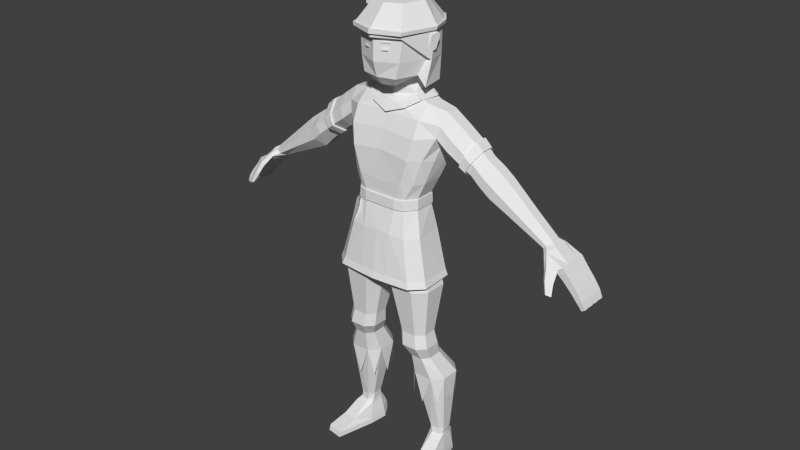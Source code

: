 # Source: Character_6.1.blend  (saved by Blender 2.78.0; exported with 4.5.12 LTS)
import bpy
from mathutils import Matrix  # noqa: F401  (used for matrix-valued properties, if any)

bpy.ops.wm.read_factory_settings(use_empty=True)
scene = bpy.context.scene
scene.name = 'Scene'

# ---- collections
col_collection_1 = bpy.data.collections.new('Collection 1'); scene.collection.children.link(col_collection_1)

# ---- world
world_world = bpy.data.worlds.new('World'); scene.world = world_world
world_world.color = (0.05088, 0.05088, 0.05088)
world_world.use_sun_shadow = False
world_world.sun_shadow_jitter_overblur = 0.0
world_world.cycles.sampling_method = 'NONE'
world_world.cycles.sample_map_resolution = 256

# ---- meshes
me_cubo_008 = bpy.data.meshes.new('Cubo.008')
me_cubo_008.from_pydata([(-0.06928, -0.08748, 0.8056), (-0.08766, -0.1049, 0.7035), (-0.09423, -0.1001, 0.7035), (-0.08529, -0.08736, 0.7733), (-0.06207, -0.1045, 0.7733), (-0.07035, -0.09383, 0.7859), (-0.07269, -0.09211, 0.7859), (-0.06742, -0.1077, 0.7498), (-0.08758, -0.09285, 0.7498), (-0.08977, -0.1034, 0.7035), (-0.06769, -0.08865, 0.8056), (-0.06953, -0.09897, 0.7733), (-0.0711, -0.09328, 0.7859), (-0.0739, -0.1029, 0.7498), (-0.08238, -0.1061, 0.7164), (-0.0927, -0.09851, 0.7164), (-0.08569, -0.1037, 0.7164)], [], [(12, 10, 0, 6), (16, 15, 2, 9), (12, 6, 3, 11), (11, 3, 8, 13), (4, 11, 13, 7), (5, 12, 11, 4), (14, 16, 9, 1), (7, 13, 16, 14), (13, 8, 15, 16)])
_uv = me_cubo_008.uv_layers.new(name='UVMap')
_uv.uv.foreach_set('vector', [0.3736, 0.3379, 0.3736, 0.3379, 0.3736, 0.3379, 0.3736, 0.3379, 0.1953, 0.9301, 0.1953, 0.9301, 0.1953, 0.9301, 0.1953, 0.9301, 0.2294, 0.9239, 0.2294, 0.9239, 0.2294, 0.9239, 0.2294, 0.9239, 0.2294, 0.9239, 0.2294, 0.9239, 0.2294, 0.9239, 0.2294, 0.9239, 0.1798, 0.1643, 0.1798, 0.1643, 0.1798, 0.1643, 0.1798, 0.1643, 0.1984, 0.2573, 0.1984, 0.2573, 0.1984, 0.2573, 0.1984, 0.2573, 0.6077, 0.2914, 0.6077, 0.2914, 0.6077, 0.2914, 0.6077, 0.2914, 0.9766, 0.8929, 0.9766, 0.8929, 0.9766, 0.8929, 0.9766, 0.8929, 0.2294, 0.9239, 0.2294, 0.9239, 0.2294, 0.9239, 0.2294, 0.9239])
me_cubo_008.use_remesh_preserve_volume = False
me_cubo_008.use_remesh_preserve_attributes = False
me_cubo_008.use_mirror_vertex_groups = False
me_cubo_008.update()
me_props = bpy.data.meshes.new('props')
me_props.from_pydata([(-0.1033, -0.01174, 1.376), (-0.1102, -0.00503, 1.52), (-0.1033, -0.0161, 1.376), (-0.1102, 0.007201, 1.52), (-0.1033, 0.007725, 1.412), (-0.1033, -0.03556, 1.412), (-0.1033, -0.0161, 1.393), (-0.1033, -0.01174, 1.393), (-0.1048, -0.03196, 1.449), (-0.1048, 0.005596, 1.449), (-0.1102, -0.001103, 1.52), (-0.1033, -0.0147, 1.376), (-0.1033, -0.02166, 1.412), (-0.1033, -0.0147, 1.393), (-0.1048, -0.0199, 1.449), (-0.1079, -0.01248, 1.5), (-0.1079, 0.006757, 1.5), (-0.1079, -0.006305, 1.5), (-0.1011, -0.03196, 1.449), (-0.0996, -0.03556, 1.412), (-0.0996, -0.0161, 1.393), (-0.0996, -0.0161, 1.376), (-0.1065, -0.001103, 1.52), (-0.1065, 0.007201, 1.52), (-0.0996, -0.01174, 1.393), (-0.0996, -0.01174, 1.376), (-0.0996, -0.0147, 1.376), (-0.1011, 0.005596, 1.449), (-0.0996, 0.007725, 1.412), (-0.0996, -0.02166, 1.412), (-0.0996, -0.0147, 1.393), (-0.1042, -0.01248, 1.5), (-0.1042, 0.006757, 1.5), (-0.1011, -0.0199, 1.449), (-0.1065, -0.00503, 1.52), (-0.1042, -0.006305, 1.5)], [], [(17, 10, 3, 16), (13, 12, 4, 7), (12, 14, 9, 4), (5, 8, 14, 12), (6, 5, 12, 13), (15, 1, 10, 17), (8, 15, 17, 14), (14, 17, 16, 9), (11, 2, 6, 13, 7, 0), (35, 32, 23, 22), (30, 24, 28, 29), (29, 28, 27, 33), (19, 29, 33, 18), (20, 30, 29, 19), (31, 35, 22, 34), (18, 33, 35, 31), (33, 27, 32, 35), (26, 25, 24, 30, 20, 21), (10, 22, 23, 3), (8, 18, 31, 15), (7, 24, 25, 0), (16, 32, 27, 9), (9, 27, 28, 4), (1, 34, 22, 10), (15, 31, 34, 1), (6, 20, 19, 5), (3, 23, 32, 16), (5, 19, 18, 8), (4, 28, 24, 7), (2, 21, 20, 6), (26, 21, 2, 11, 0, 25)])
_uv = me_props.uv_layers.new(name='UVMap')
_uv.uv.foreach_set('vector', [0.1953, 0.9301, 0.1953, 0.9301, 0.1953, 0.9301, 0.1953, 0.9301, 0.2294, 0.9239, 0.2294, 0.9239, 0.2294, 0.9239, 0.2294, 0.9239, 0.2294, 0.9239, 0.2294, 0.9239, 0.2294, 0.9239, 0.2294, 0.9239, 0.1798, 0.1643, 0.1798, 0.1643, 0.1798, 0.1643, 0.1798, 0.1643, 0.1984, 0.2573, 0.1984, 0.2573, 0.1984, 0.2573, 0.1984, 0.2573, 0.6077, 0.2914, 0.6077, 0.2914, 0.6077, 0.2914, 0.6077, 0.2914, 0.9766, 0.8929, 0.9766, 0.8929, 0.9766, 0.8929, 0.9766, 0.8929, 0.2294, 0.9239, 0.2294, 0.9239, 0.2294, 0.9239, 0.2294, 0.9239, 0.3736, 0.3379, 0.3736, 0.3379, 0.3736, 0.3379, 0.3736, 0.3379, 0.3736, 0.3379, 0.3736, 0.3379, 0.1953, 0.9301, 0.1953, 0.9301, 0.1953, 0.9301, 0.1953, 0.9301, 0.2294, 0.9239, 0.2294, 0.9239, 0.2294, 0.9239, 0.2294, 0.9239, 0.2294, 0.9239, 0.2294, 0.9239, 0.2294, 0.9239, 0.2294, 0.9239, 0.1798, 0.1643, 0.1798, 0.1643, 0.1798, 0.1643, 0.1798, 0.1643, 0.1984, 0.2573, 0.1984, 0.2573, 0.1984, 0.2573, 0.1984, 0.2573, 0.6077, 0.2914, 0.6077, 0.2914, 0.6077, 0.2914, 0.6077, 0.2914, 0.9766, 0.8929, 0.9766, 0.8929, 0.9766, 0.8929, 0.9766, 0.8929, 0.2294, 0.9239, 0.2294, 0.9239, 0.2294, 0.9239, 0.2294, 0.9239, 0.3736, 0.3379, 0.3736, 0.3379, 0.3736, 0.3379, 0.3736, 0.3379, 0.3736, 0.3379, 0.3736, 0.3379, 0.1953, 0.9301, 0.1953, 0.9301, 0.1953, 0.9301, 0.1953, 0.9301, 0.9766, 0.8929, 0.9766, 0.8929, 0.9766, 0.8929, 0.9766, 0.8929, 0.3736, 0.3379, 0.3736, 0.3379, 0.3736, 0.3379, 0.3736, 0.3379, 0.2294, 0.9239, 0.2294, 0.9239, 0.2294, 0.9239, 0.2294, 0.9239, 0.2294, 0.9239, 0.2294, 0.9239, 0.2294, 0.9239, 0.2294, 0.9239, 0.6077, 0.2914, 0.6077, 0.2914, 0.6077, 0.2914, 0.6077, 0.2914, 0.6077, 0.2914, 0.6077, 0.2914, 0.6077, 0.2914, 0.6077, 0.2914, 0.1984, 0.2573, 0.1984, 0.2573, 0.1984, 0.2573, 0.1984, 0.2573, 0.1953, 0.9301, 0.1953, 0.9301, 0.1953, 0.9301, 0.1953, 0.9301, 0.1798, 0.1643, 0.1798, 0.1643, 0.1798, 0.1643, 0.1798, 0.1643, 0.2294, 0.9239, 0.2294, 0.9239, 0.2294, 0.9239, 0.2294, 0.9239, 0.3736, 0.3379, 0.3736, 0.3379, 0.3736, 0.3379, 0.3736, 0.3379, 0.3736, 0.3379, 0.3736, 0.3379, 0.3736, 0.3379, 0.3736, 0.3379, 0.3736, 0.3379, 0.3736, 0.3379])
me_props.use_remesh_preserve_volume = False
me_props.use_remesh_preserve_attributes = False
me_props.use_mirror_vertex_groups = False
me_props.update()
me_cubo = bpy.data.meshes.new('Cubo')
me_cubo.from_pydata([(-0.07094, -0.04574, 1.135), (-0.01904, -0.09123, 1.11), (0.0, -0.09678, 1.11), (-0.0503, -0.1057, 1.135), (0.0, -0.118, 1.135), (0.0, -0.1402, 1.261), (0.0, 0.04035, 1.135), (-0.02753, 0.02271, 1.133), (0.0, -0.0674, 1.103), (-0.0243, -0.03911, 1.111), (-0.4603, 0.03755, 0.7713), (-0.4677, 0.03755, 0.7795), (-0.4928, 0.04563, 0.7331), (-0.5136, 0.04563, 0.7525), (-0.5118, 0.04563, 0.713), (-0.531, 0.04563, 0.7295), (-0.537, 0.04563, 0.687), (-0.5545, 0.04563, 0.7004), (-0.5533, 0.04563, 0.6671), (-0.5698, 0.04563, 0.6784), (-0.5674, 0.0438, 0.6506), (-0.5795, 0.0438, 0.6577), (-0.453, 0.0213, 0.7631), (-0.453, -0.01479, 0.7631), (-0.4677, -0.04473, 0.7795), (-0.4751, -0.0188, 0.7876), (-0.4751, 0.0213, 0.7876), (-0.5136, 0.02368, 0.7525), (-0.5118, 0.02532, 0.713), (-0.5118, 0.003368, 0.713), (-0.5118, -0.01859, 0.713), (-0.531, -0.01859, 0.7295), (-0.531, 0.003368, 0.7295), (-0.531, 0.02532, 0.7295), (-0.537, 0.02368, 0.687), (-0.537, 0.001721, 0.687), (-0.537, -0.02024, 0.687), (-0.5545, -0.02024, 0.7004), (-0.5545, 0.001721, 0.7004), (-0.5545, 0.02368, 0.7004), (-0.5533, 0.02368, 0.6671), (-0.5533, 0.001721, 0.6671), (-0.5533, -0.02024, 0.6671), (-0.5698, -0.02024, 0.6784), (-0.5698, 0.001721, 0.6784), (-0.5698, 0.02368, 0.6784), (-0.5674, 0.02228, 0.6506), (-0.5674, -0.0004088, 0.6506), (-0.5674, -0.02094, 0.6506), (-0.5795, -0.02094, 0.6577), (-0.5795, -0.0004088, 0.6577), (-0.5795, 0.02228, 0.6577), (-0.5545, 0.02697, 0.7004), (-0.5698, 0.02697, 0.6784), (-0.5795, 0.0284, 0.6577), (-0.4928, 0.02697, 0.7331), (-0.537, 0.02697, 0.687), (-0.5533, 0.02697, 0.6671), (-0.5674, 0.0284, 0.6506), (-0.4928, 0.005014, 0.7331), (-0.537, 0.005014, 0.687), (-0.5545, 0.005014, 0.7004), (-0.5533, 0.005014, 0.6671), (-0.5698, 0.005014, 0.6784), (-0.5674, 0.006885, 0.6506), (-0.5795, 0.006885, 0.6577), (-0.4928, -0.01694, 0.7331), (-0.5136, -0.01694, 0.7525), (-0.537, -0.01694, 0.687), (-0.5545, -0.01694, 0.7004), (-0.5533, -0.01694, 0.6671), (-0.5698, -0.01694, 0.6784), (-0.5674, -0.01581, 0.6506), (-0.5795, -0.01581, 0.6577), (-0.5154, -0.0389, 0.7161), (-0.5407, -0.0389, 0.6898), (-0.5578, -0.0389, 0.6702), (-0.5699, -0.03634, 0.652), (-0.531, -0.0389, 0.7295), (-0.5545, -0.0389, 0.7004), (-0.5698, -0.0389, 0.6784), (-0.5795, -0.03634, 0.6577), (-0.5136, -0.043, 0.7525), (-0.4603, -0.04473, 0.7713), (-0.4941, -0.04439, 0.7403), (-0.4771, -0.06585, 0.7438), (-0.4854, -0.07846, 0.7211), (-0.5033, -0.06769, 0.7139), (-0.4981, -0.09072, 0.6945), (-0.5107, -0.08321, 0.6895), (-0.507, -0.05158, 0.7487), (-0.4837, -0.06853, 0.7547), (-0.5096, -0.0738, 0.7203), (-0.4916, -0.08457, 0.7275), (-0.5143, -0.08677, 0.6933), (-0.5018, -0.09428, 0.6983), (-0.4627, -0.01143, 0.7943), (-0.4627, 0.01397, 0.7943), (-0.4405, 0.01397, 0.7698), (-0.4405, -0.01143, 0.7698), (-0.3256, 0.01636, 0.9152), (-0.3256, -0.01292, 0.9152), (-0.2769, -0.01292, 0.8448), (-0.2769, 0.01636, 0.8448), (-0.1481, 0.009902, 1.054), (-0.1489, -0.02616, 1.054), (-0.4553, 0.03052, 0.7861), (-0.4479, 0.03052, 0.778), (-0.4553, -0.02785, 0.7861), (-0.4479, -0.02785, 0.778), (-0.3094, 0.04563, 0.8917), (-0.2932, 0.04563, 0.8683), (-0.3094, -0.04219, 0.8917), (-0.2932, -0.04219, 0.8683), (-0.2245, 0.01374, 0.8944), (-0.2245, -0.01553, 0.8944), (-0.269, -0.01553, 0.9554), (-0.269, 0.01374, 0.9554), (-0.2542, 0.04302, 0.9351), (-0.2394, 0.04302, 0.9147), (-0.2394, -0.04481, 0.9147), (-0.2542, -0.04481, 0.9351), (-0.2518, -0.01458, 0.8702), (-0.2518, 0.01718, 0.8702), (-0.2967, 0.01718, 0.9361), (-0.2967, -0.01458, 0.9361), (-0.2668, 0.04894, 0.8921), (-0.2817, 0.04894, 0.9141), (-0.2817, -0.04634, 0.9141), (-0.2668, -0.04634, 0.8921), (-0.172, 0.04298, 1.002), (-0.1928, -0.02238, 1.021), (-0.1678, 0.04798, 0.9623), (-0.1914, 0.01246, 1.022), (-0.175, -0.02516, 0.9328), (-0.1745, -0.05704, 0.9621), (-0.1701, 0.01925, 0.9423), (-0.1835, -0.05314, 0.9922), (-0.1033, 0.00859, 1.066), (-0.09976, -0.03812, 1.066), (-0.1285, 0.0377, 1.036), (-0.05351, 0.02909, 1.078), (0.0, 0.03283, 1.078), (-0.05422, -0.02944, 1.079), (0.0, -0.05079, 1.074), (-0.1566, -0.04058, 0.06262), (-0.1224, -0.04583, 0.06262), (-0.1482, 0.01349, 0.06262), (-0.1546, -0.02243, 0.06262), (-0.1122, 0.02642, 0.06262), (-0.1401, 0.03161, 0.06262), (-0.1051, 0.01003, 0.06262), (-0.1083, -0.02954, 0.06262), (-0.1744, -0.1404, 0.01799), (-0.1285, -0.1487, 0.01581), (-0.1558, 0.02109, 0.01491), (-0.1647, -0.02861, 0.01491), (-0.106, 0.03855, 0.01491), (-0.1401, 0.03912, 0.01491), (-0.09412, 0.01162, 0.01491), (-0.1006, -0.03845, 0.01491), (-0.1567, 0.02281, 0.0), (-0.09941, -0.03892, 0.0), (-0.141, 0.03781, 0.0), (-0.1759, -0.1458, 0.0), (-0.1659, -0.02872, 0.0), (-0.1058, 0.03637, 0.0), (-0.09273, 0.013, 0.0), (-0.1283, -0.1531, 0.0), (-0.1396, 0.03831, 0.03406), (-0.1533, 0.01908, 0.03406), (-0.103, -0.03517, 0.03406), (-0.123, -0.09072, 0.03406), (-0.1076, 0.03756, 0.03406), (-0.1652, -0.08423, 0.03406), (-0.1614, -0.0262, 0.03406), (-0.09709, 0.01046, 0.03406), (0.0, -0.07676, 0.6197), (0.0, -0.006583, 0.6197), (-0.1107, -0.1182, 0.5642), (-0.1077, -0.09729, 0.4227), (-0.115, -0.1024, 0.3825), (-0.1171, -0.08017, 0.3432), (-0.1415, -0.06825, 0.2795), (-0.1438, -0.02909, 0.09298), (-0.1456, -0.02799, 0.07198), (0.0, 0.01367, 0.6334), (-0.0442, -0.1182, 0.5642), (-0.06539, -0.09729, 0.4227), (-0.07046, -0.1024, 0.3825), (-0.08466, -0.08017, 0.3432), (-0.08744, -0.06825, 0.2795), (-0.1189, -0.03268, 0.09298), (-0.1213, -0.03268, 0.07198), (-0.03752, -0.1113, 0.642), (-0.1439, -0.02189, 0.5642), (-0.1289, -0.039, 0.4227), (-0.1373, -0.03456, 0.3825), (-0.1333, -0.01998, 0.3432), (-0.1685, 0.01293, 0.2795), (-0.1521, 0.01018, 0.09298), (-0.1486, 0.01018, 0.07198), (-0.1439, -0.08611, 0.5642), (-0.1289, -0.07786, 0.4227), (-0.1373, -0.07977, 0.3825), (-0.1333, -0.06011, 0.3432), (-0.1685, -0.04119, 0.2795), (-0.1521, -0.0184, 0.09298), (-0.1514, -0.02043, 0.07198), (-0.1307, 0.01997, 0.9231), (-0.0442, 0.01022, 0.5642), (-0.1018, 0.01022, 0.5642), (-0.06539, -0.01957, 0.4227), (-0.1077, -0.01957, 0.4227), (-0.07046, -0.01196, 0.3825), (-0.115, -0.01196, 0.3825), (-0.08466, 8.514e-05, 0.3432), (-0.1171, 8.514e-05, 0.3432), (-0.08744, 0.03999, 0.2795), (-0.1415, 0.03999, 0.2795), (-0.1189, 0.02446, 0.09298), (-0.141, 0.02446, 0.09298), (-0.1157, 0.02185, 0.07198), (-0.1422, 0.02014, 0.07198), (-0.06347, 0.009163, 0.6445), (0.0, -0.1113, 0.642), (-0.01097, -0.02189, 0.5642), (-0.04422, -0.039, 0.4227), (-0.04818, -0.03456, 0.3825), (-0.06844, -0.01998, 0.3432), (-0.06041, 0.01293, 0.2795), (-0.1078, 0.01018, 0.09298), (-0.1078, 0.01018, 0.07198), (-0.01297, -0.006583, 0.6229), (-0.01097, -0.08611, 0.5642), (-0.04422, -0.07786, 0.4227), (-0.04818, -0.07977, 0.3825), (-0.06844, -0.06011, 0.3432), (-0.06041, -0.04119, 0.2795), (-0.1078, -0.0184, 0.09298), (-0.1078, -0.022, 0.07198), (-0.01297, -0.07676, 0.6229), (0.0, -0.126, 0.7218), (0.0, 0.05316, 0.7178), (-0.03153, 0.04884, 0.7164), (-0.04113, -0.1251, 0.7179), (0.0, -0.1086, 0.8538), (0.0, 0.02638, 0.8598), (0.0, -0.09377, 0.9922), (0.0, 0.05342, 0.9865), (0.0, -0.1054, 0.9404), (0.0, 0.04768, 0.9231), (0.0, -0.1071, 0.8143), (0.0, 0.01723, 0.8142), (-0.1108, -0.002777, 0.8598), (-0.02259, 0.01476, 0.6305), (-0.1053, -0.002727, 0.7145), (-0.0909, -0.0128, 0.8132), (-0.1144, -0.08701, 0.7139), (-0.1108, -0.06326, 0.8598), (-0.1276, -0.04638, 0.9231), (-0.09264, -0.07014, 0.8139), (-0.06674, -0.1089, 0.8618), (-0.09819, -0.09766, 0.9865), (-0.08673, -0.1091, 0.9315), (-0.04772, -0.1071, 0.8143), (-0.05541, 0.02638, 0.8598), (-0.07848, 0.05342, 0.9865), (-0.06929, 0.04768, 0.9231), (-0.03417, 0.01741, 0.8124), (0.0, -0.07622, 1.037), (-0.09778, -0.0785, 1.032), (-0.06827, 0.03217, 0.7157), (-0.09211, 0.02638, 0.8598), (-0.105, 0.04545, 0.9231), (-0.1304, 0.04483, 0.9898), (-0.06889, 0.0074, 0.8122), (-0.1449, -0.0522, 1.022), (-0.08156, 0.04121, 1.046), (0.0, 0.04187, 1.047), (-0.05903, 0.003958, 1.077), (0.0, 0.02645, 1.133), (-0.01904, -0.0674, 1.103), (0.0, -0.05063, 1.107), (-0.0321, 0.008072, 1.125), (-0.1076, -0.01014, 0.6581), (-0.09209, -0.112, 0.6542), (-0.1149, -0.07977, 0.6581), (-0.0846, -0.118, 0.7144), (-0.1134, -0.08121, 0.9273), (-0.07072, -0.09911, 0.814), (-0.09447, -0.09086, 0.8598), (-0.4938, -0.05153, 0.7394), (-0.139, 0.01968, 0.9634), (-0.14, -0.05778, 0.9895), (-0.1362, -0.02785, 0.961), (-0.05498, 0.07653, 1.261), (-0.0842, 0.0366, 1.261), (-0.05414, 0.008747, 1.135), (-0.03634, 0.0253, 1.135), (-0.07214, -0.1117, 1.26), (-0.04532, -0.07204, 1.315), (-0.105, -0.01494, 1.26), (-0.06545, -0.01282, 1.315), (-0.1695, -0.08513, 0.01491), (-0.1709, -0.08726, 0.0), (-0.1744, -0.1416, 0.01581), (-0.1285, -0.1472, 0.01799), (-0.1145, -0.09357, 0.01491), (-0.1139, -0.09602, 0.0), (-0.08489, -0.02868, 1.177), (-0.05994, -0.1035, 1.177), (0.0, -0.1298, 1.177), (-0.2528, -0.01768, 0.9712), (-0.2345, -0.01809, 0.9875), (-0.2156, 0.01571, 0.9044), (-0.2035, 0.01859, 0.9189), (-0.2523, 0.01345, 0.9718), (-0.2336, 0.0149, 0.9886), (-0.2269, -0.04876, 0.9245), (-0.2125, -0.05096, 0.9348), (-0.2247, 0.0448, 0.9246), (-0.2058, 0.04506, 0.9363), (-0.2398, -0.04745, 0.9481), (-0.2234, -0.04835, 0.9617), (-0.2172, -0.01861, 0.9012), (-0.2014, -0.01905, 0.9141), (-0.236, 0.04314, 0.9515), (-0.2157, 0.045, 0.9684), (-0.2569, -0.01968, 0.9745), (-0.2353, -0.02038, 0.9936), (-0.2148, 0.0181, 0.8989), (-0.2003, 0.02123, 0.9154), (-0.2564, 0.01554, 0.9751), (-0.2342, 0.01694, 0.9949), (-0.2276, -0.05484, 0.9217), (-0.2103, -0.05757, 0.9341), (-0.2251, 0.05102, 0.9218), (-0.2031, 0.05149, 0.9355), (-0.2422, -0.05336, 0.9484), (-0.2227, -0.05463, 0.9644), (-0.2134, -0.02108, 0.8979), (-0.1986, -0.02159, 0.9099), (-0.2379, 0.04914, 0.9522), (-0.214, 0.051, 0.972), (0.0, -0.05437, 1.071), (-0.04154, -0.1134, 1.225), (-0.04154, -0.1134, 1.229), (-0.03749, -0.1053, 1.225), (-0.03749, -0.1053, 1.229), (-0.01567, -0.1237, 1.225), (-0.01567, -0.1237, 1.229), (-0.01437, -0.1154, 1.225), (-0.01437, -0.1154, 1.229), (-0.03567, -0.1179, 1.207), (-0.03567, -0.1179, 1.211), (-0.03498, -0.1141, 1.207), (-0.03498, -0.1141, 1.211), (-0.01997, -0.1244, 1.207), (-0.01997, -0.1244, 1.211), (-0.02079, -0.1206, 1.207), (-0.02079, -0.1206, 1.211), (-0.377, 0.01546, 0.8698), (-0.351, 0.01592, 0.8928), (-0.3383, -0.01236, 0.8167), (-0.3072, -0.01264, 0.8309), (-0.3383, 0.01546, 0.8167), (-0.3072, 0.01592, 0.8309), (-0.3364, 0.04284, 0.8722), (-0.3641, 0.03996, 0.8521), (-0.3218, 0.04284, 0.8516), (-0.3512, 0.03996, 0.8344), (-0.3218, -0.03954, 0.8516), (-0.3512, -0.03681, 0.8344), (-0.3364, -0.03954, 0.8722), (-0.3641, -0.03681, 0.8521), (-0.351, -0.01264, 0.8928), (-0.377, -0.01236, 0.8698), (0.0, -0.1082, 0.7872), (0.0, 0.01939, 0.7868), (-0.09181, -0.01215, 0.7857), (-0.09398, -0.07107, 0.7864), (-0.04741, -0.1081, 0.7869), (-0.03408, 0.0193, 0.7851), (-0.06892, 0.008908, 0.7848), (-0.0716, -0.1002, 0.7865), (-0.04774, -0.1114, 0.8145), (0.0, -0.1114, 0.8145), (-0.03326, 0.02162, 0.8126), (0.0, 0.02144, 0.8144), (0.0, -0.1126, 0.787), (-0.09574, -0.07192, 0.8142), (-0.09388, -0.01065, 0.8134), (-0.09485, -0.009959, 0.7855), (-0.07231, -0.1029, 0.8142), (-0.09717, -0.07291, 0.7862), (-0.0474, -0.1125, 0.7868), (-0.03316, 0.02365, 0.7848), (-0.07036, 0.01093, 0.8123), (0.0, 0.02374, 0.7866), (-0.07039, 0.01254, 0.7845), (-0.07325, -0.104, 0.7862), (-0.08398, -0.03858, 1.207), (-0.0846, -0.03382, 1.241), (-0.1008, -0.03136, 1.239), (-0.09657, -0.03612, 1.207), (-0.09342, -0.008103, 1.238), (-0.09167, -0.01418, 1.245), (-0.1066, -0.01162, 1.243), (-0.1076, -0.005725, 1.236), (-0.08768, -0.02659, 1.198), (-0.08979, -0.01907, 1.202), (-0.1034, -0.01655, 1.202), (-0.1009, -0.02419, 1.198), (-0.1145, -0.06902, 0.1948), (-0.07335, -0.0553, 0.1948), (-0.1693, -0.01413, 0.1948), (-0.1556, 0.02704, 0.1948), (-0.07335, 0.02704, 0.1948), (-0.1145, 0.04076, 0.1948), (-0.05964, -0.01413, 0.1948), (-0.1556, -0.0553, 0.1948), (-0.07823, 0.03257, 1.251), (0.0, -0.1284, 1.251), (0.0, 0.07672, 1.251), (-0.06662, -0.09925, 1.251), (-0.05202, 0.06764, 1.251), (-0.09455, -0.01687, 1.251), (-0.07597, -0.1161, 1.259), (0.0, -0.1468, 1.263), (-0.1073, -0.01609, 1.259), (-0.05468, 0.08402, 1.259), (-0.08718, 0.0431, 1.259), (-0.08562, 0.04329, 1.25), (0.0, 0.0947, 1.262), (0.0, -0.1471, 1.25), (0.0, 0.09385, 1.25), (-0.07478, -0.1169, 1.25), (-0.05354, 0.08273, 1.25), (-0.1056, -0.01819, 1.25), (-0.09429, 0.007944, 1.074), (-0.07984, -0.04718, 1.071), (-0.05422, 0.03162, 1.084), (0.0, 0.03568, 1.084), (-0.05499, -0.03183, 1.084), (-0.06992, 0.03841, 1.065), (0.0, 0.0419, 1.062), (-0.06019, 0.004377, 1.083), (0.0, -0.06782, 1.066), (-0.05121, -0.07468, 1.053), (0.0, -0.08679, 1.036), (-0.03992, -0.0575, 1.068), (0.0, -0.08991, 1.314), (0.0, 0.05372, 1.308), (0.0, -0.02024, 1.322), (0.0, 0.01575, 1.315), (-0.05464, 0.01676, 1.31), (-0.03262, 0.04806, 1.306), (-0.05202, 0.06764, 1.251), (-0.09455, -0.01687, 1.251), (-0.07823, 0.03257, 1.251), (0.0, 0.07672, 1.251), (-0.1004, -0.01733, 1.252), (-0.09997, -0.02857, 1.175), (-0.08072, 0.02867, 1.108), (-0.04941, 0.05721, 1.109), (-0.09396, -0.04504, 1.108), (0.0, 0.07329, 1.108), (-0.08044, 0.03478, 1.175), (-0.08175, 0.03375, 1.252), (0.0, 0.08641, 1.175), (-0.04527, 0.07238, 1.175), (0.0, 0.08547, 1.262), (-0.0707, -0.1081, 1.251), (0.0, -0.1409, 1.251), (0.0, -0.1284, 1.241), (-0.06662, -0.09925, 1.241), (-0.0707, -0.1081, 1.24), (0.0, -0.1409, 1.24), (0.0, -0.146, 0.5836), (0.0, 0.05267, 0.5836), (-0.02296, 0.05011, 0.5836), (-0.03846, -0.1434, 0.5836), (-0.1441, -0.004158, 0.5836), (-0.1482, -0.101, 0.5836), (-0.07903, 0.03595, 0.5836), (-0.1128, -0.1366, 0.5836), (-0.03916, -0.1384, 0.6021), (0.0, -0.1407, 0.6025), (-0.1079, -0.1317, 0.6017), (-0.1417, -0.09773, 0.6017), (-0.02475, 0.04728, 0.6019), (-0.07706, 0.03327, 0.6018), (-0.1372, -0.005087, 0.6017), (0.0, 0.04995, 0.6021)], [(423, 475)], [(1, 282, 8, 2), (4, 3, 1, 2), (7, 284, 298, 299), (21, 20, 58, 54), (38, 35, 41, 44), (32, 29, 35, 38), (10, 22, 55, 12), (15, 14, 16, 17), (19, 18, 20, 21), (52, 17, 19, 53), (65, 51, 46, 64), (66, 84, 74, 30), (36, 75, 76, 42), (71, 44, 50, 73), (63, 45, 51, 65), (13, 11, 10, 12), (73, 50, 47, 72), (69, 38, 44, 71), (61, 39, 45, 63), (53, 19, 21, 54), (16, 56, 57, 18), (29, 30, 68, 35), (34, 60, 62, 40), (35, 68, 70, 41), (23, 83, 84, 66), (62, 63, 65, 64), (63, 62, 60, 61), (28, 33, 52, 56), (14, 28, 56, 16), (48, 49, 43, 42), (78, 31, 37, 79), (90, 92, 93, 91), (92, 94, 95, 93), (89, 87, 86, 88), (108, 96, 25, 24), (85, 86, 87, 292), (59, 66, 30, 29), (88, 95, 94, 89), (91, 93, 86, 85), (79, 75, 74, 78), (80, 76, 75, 79), (81, 49, 48, 77), (70, 71, 73, 72), (71, 70, 68, 69), (47, 50, 44, 41), (46, 51, 45, 40), (40, 45, 39, 34), (34, 39, 33, 28), (32, 33, 39, 61), (56, 52, 53, 57), (57, 53, 54, 58), (17, 16, 18, 19), (40, 62, 64, 46), (41, 70, 72, 47), (18, 57, 58, 20), (31, 32, 38, 69), (13, 12, 14, 15), (11, 13, 27, 26), (82, 90, 91, 24), (77, 76, 80, 81), (24, 25, 67, 82), (69, 68, 30, 31), (78, 74, 84, 82), (80, 43, 49, 81), (79, 37, 43, 80), (98, 99, 23, 22), (368, 110, 111, 370), (367, 103, 102, 365), (365, 102, 113, 372), (99, 364, 373, 109), (130, 140, 275, 132), (134, 295, 294, 135), (131, 105, 104, 133), (117, 124, 125, 116), (116, 125, 128, 121), (115, 122, 123, 114), (119, 126, 127, 118), (118, 127, 124, 117), (121, 128, 129, 120), (277, 105, 131, 137), (363, 100, 110, 368), (376, 374, 112, 101), (372, 113, 112, 374), (321, 315, 114, 119), (114, 123, 126, 119), (135, 294, 277, 137), (136, 293, 295, 134), (327, 118, 117, 317), (323, 313, 116, 121), (113, 129, 128, 112), (103, 123, 122, 102), (120, 129, 122, 115), (110, 127, 126, 111), (101, 125, 124, 100), (326, 134, 135, 320), (328, 130, 132, 322), (96, 97, 26, 25), (107, 98, 22, 10), (67, 27, 33, 32, 31), (25, 26, 27, 67), (61, 60, 29, 32), (97, 106, 11, 26), (42, 76, 77, 48), (106, 107, 10, 11), (12, 55, 28, 14), (109, 108, 24, 83), (99, 109, 83, 23), (90, 82, 84, 292), (84, 83, 85, 292), (100, 124, 127, 110), (102, 122, 129, 113), (111, 126, 123, 103), (112, 128, 125, 101), (320, 135, 137, 324), (147, 201, 223, 150), (169, 158, 155, 170), (172, 307, 154, 308), (150, 223, 222, 149), (181, 182, 190, 189), (155, 161, 165, 156), (176, 171, 160, 159), (176, 159, 157, 173), (200, 201, 208, 207), (157, 159, 167, 166), (304, 156, 165, 305), (203, 204, 181, 180), (161, 163, 166, 167), (159, 160, 162, 167), (175, 170, 155, 156), (239, 231, 230, 238), (155, 158, 163, 161), (308, 154, 168, 309), (152, 171, 176, 151), (162, 165, 161, 167), (151, 176, 173, 149), (152, 146, 172, 171), (150, 169, 170, 147), (220, 221, 219, 218), (239, 240, 232, 231), (198, 199, 206, 205), (237, 238, 230, 229), (197, 198, 205, 204), (237, 229, 228, 236), (195, 196, 203, 202), (234, 235, 227, 226), (211, 195, 285, 224), (241, 234, 226, 233), (215, 214, 216, 217), (196, 197, 204, 203), (215, 197, 196, 213), (188, 189, 236, 235), (183, 184, 192, 191), (239, 238, 191, 192), (221, 223, 201, 200), (208, 185, 184, 207), (220, 218, 230, 231), (306, 164, 168, 154), (307, 172, 174, 153), (145, 146, 193, 185), (266, 273, 274, 268), (180, 188, 187, 179), (172, 146, 145, 174), (191, 190, 182, 183), (199, 200, 207, 206), (204, 205, 182, 181), (148, 208, 201, 147), (188, 235, 234, 187), (237, 236, 189, 190), (214, 228, 229, 216), (191, 238, 237, 190), (206, 207, 184, 183), (215, 213, 212, 214), (211, 213, 196, 195), (202, 203, 180, 179), (206, 183, 182, 205), (145, 185, 208, 148), (189, 188, 180, 181), (227, 235, 236, 228), (217, 219, 199, 198), (214, 212, 227, 228), (184, 185, 193, 192), (209, 254, 259, 260), (213, 211, 210, 212), (240, 152, 151, 232), (219, 217, 216, 218), (259, 254, 257, 261), (193, 240, 239, 192), (223, 221, 220, 222), (152, 240, 193, 146), (222, 220, 231, 232), (218, 216, 229, 230), (212, 210, 226, 227), (287, 285, 195, 202), (381, 385, 401, 395), (149, 222, 232, 151), (255, 244, 243, 186), (256, 285, 287, 258), (268, 274, 275, 267), (255, 210, 211, 224), (252, 265, 386, 387), (241, 233, 178, 177), (289, 260, 259, 291), (385, 382, 396, 401), (266, 247, 253, 269), (276, 269, 388, 398), (257, 254, 273, 276), (194, 225, 242, 245), (194, 245, 288, 286), (262, 291, 290, 265), (224, 272, 244, 255), (381, 258, 288, 385), (287, 286, 288, 258), (247, 266, 268, 251), (251, 268, 267, 249), (290, 291, 259, 261), (274, 273, 254, 209), (276, 273, 266, 269), (267, 275, 140, 278), (316, 136, 134, 326), (314, 131, 133, 318), (140, 130, 133, 104), (275, 293, 136, 132), (194, 241, 177, 225), (187, 234, 241, 194), (385, 288, 245, 382), (384, 380, 393, 400), (179, 286, 287, 202), (187, 194, 286, 179), (233, 255, 186, 178), (169, 150, 149, 173), (173, 157, 158, 169), (158, 157, 166, 163), (224, 285, 256, 272), (85, 83, 24, 91), (86, 93, 95, 88), (87, 92, 90, 292), (89, 94, 92, 87), (36, 37, 31, 30), (42, 43, 37, 36), (30, 74, 75, 36), (22, 23, 66, 59, 55), (28, 29, 60, 34), (33, 15, 17, 52), (13, 15, 33, 27), (55, 59, 29, 28), (67, 31, 78, 82), (282, 9, 283, 8), (7, 299, 6, 281), (147, 170, 175, 148), (289, 294, 295, 260), (260, 295, 293, 209), (274, 209, 293, 275), (139, 143, 280, 138), (215, 217, 198, 197), (367, 370, 111, 103), (0, 298, 284, 9), (282, 0, 9), (422, 426, 458, 460), (427, 422, 460, 459), (200, 199, 219, 221), (426, 424, 461, 458), (456, 297, 302, 303), (226, 210, 255, 233), (301, 303, 302, 300), (174, 304, 306, 153), (148, 175, 174, 145), (175, 156, 304, 174), (307, 153, 306, 154), (160, 171, 172, 308), (160, 308, 309, 162), (298, 0, 466, 464), (422, 427, 439, 433), (310, 459, 462, 463), (116, 313, 317, 117), (323, 319, 335, 339), (114, 315, 325, 115), (313, 323, 339, 329), (120, 319, 323, 121), (316, 326, 342, 332), (118, 327, 321, 119), (324, 314, 330, 340), (115, 325, 319, 120), (325, 315, 331, 341), (137, 131, 314, 324), (326, 320, 336, 342), (130, 328, 318, 133), (314, 318, 334, 330), (132, 136, 316, 322), (319, 325, 341, 335), (329, 330, 334, 333), (331, 332, 342, 341), (335, 336, 340, 339), (343, 344, 338, 337), (341, 342, 336, 335), (340, 330, 329, 339), (344, 343, 333, 334), (338, 332, 331, 337), (318, 328, 344, 334), (320, 324, 340, 336), (327, 317, 333, 343), (321, 327, 343, 337), (322, 316, 332, 338), (328, 322, 338, 344), (317, 313, 329, 333), (315, 321, 337, 331), (271, 270, 345, 139), (138, 280, 141, 278), (249, 267, 278, 279), (141, 7, 281, 142), (104, 138, 278, 140), (104, 105, 139, 138), (271, 277, 294, 263), (252, 246, 262, 265), (262, 246, 250, 264), (347, 349, 348, 346), (349, 353, 352, 348), (353, 351, 350, 352), (351, 347, 346, 350), (346, 348, 352, 350), (351, 353, 349, 347), (355, 357, 356, 354), (357, 361, 360, 356), (361, 359, 358, 360), (359, 355, 354, 358), (354, 356, 360, 358), (359, 361, 357, 355), (3, 0, 282, 1), (302, 297, 432, 430), (109, 373, 375, 108), (96, 108, 375, 377), (97, 362, 369, 106), (96, 377, 362, 97), (98, 366, 364, 99), (106, 369, 371, 107), (101, 100, 363, 376), (376, 363, 362, 377), (366, 371, 370, 367), (373, 372, 374, 375), (377, 375, 374, 376), (362, 363, 368, 369), (364, 365, 372, 373), (366, 367, 365, 364), (369, 368, 370, 371), (277, 271, 139, 105), (256, 380, 384, 272), (257, 276, 398, 392), (265, 290, 394, 386), (242, 378, 382, 245), (244, 383, 379, 243), (258, 381, 380, 256), (244, 272, 384, 383), (397, 400, 398, 388), (395, 391, 392, 393), (397, 388, 389, 399), (390, 387, 386, 396), (393, 392, 398, 400), (394, 401, 396, 386), (391, 395, 401, 394), (269, 253, 389, 388), (290, 261, 391, 394), (382, 378, 390, 396), (379, 383, 397, 399), (380, 381, 395, 393), (261, 257, 392, 391), (383, 384, 400, 397), (406, 411, 412, 409), (408, 409, 412, 413, 405, 404), (402, 403, 404, 405), (403, 407, 408, 404), (406, 409, 408, 407), (403, 402, 410, 411, 406, 407), (412, 411, 410, 413), (410, 402, 405, 413), (183, 206, 421), (218, 230, 418), (219, 218, 419), (199, 416, 206), (230, 238, 420), (219, 417, 199), (191, 183, 414), (238, 191, 415), (263, 294, 289, 264), (264, 289, 291, 262), (284, 280, 143, 9), (345, 144, 143, 139), (371, 366, 98, 107), (284, 7, 141, 280), (278, 141, 142, 279), (283, 9, 143, 144), (5, 300, 428, 429), (300, 302, 430, 428), (435, 437, 473, 474), (433, 432, 431, 438), (439, 437, 428, 430), (434, 436, 438, 431), (428, 437, 435, 429), (432, 433, 439, 430), (427, 425, 437, 439), (426, 422, 433, 438), (424, 426, 438, 436), (297, 296, 431, 432), (468, 469, 296, 471), (263, 248, 270, 271), (264, 250, 248, 263), (441, 444, 447, 440), (440, 447, 442, 445), (445, 442, 443, 446), (311, 3, 4, 312), (299, 298, 464, 465), (441, 449, 451, 444), (448, 451, 449, 450), (300, 5, 452, 301), (455, 456, 303, 454), (297, 456, 457, 296), (453, 457, 456, 455), (3, 311, 310, 0), (0, 310, 463, 466), (459, 460, 469, 462), (460, 458, 296, 469), (301, 452, 454, 303), (310, 311, 476, 459), (470, 467, 465, 471), (464, 468, 471, 465), (468, 464, 466, 463), (469, 468, 463, 462), (476, 311, 312, 423), (6, 299, 465, 467), (477, 476, 475, 478), (474, 473, 477, 478), (462, 463, 477), (477, 473, 462), (310, 476, 477, 463), (425, 427, 459, 476), (296, 472, 434, 431), (472, 296, 457, 453), (472, 470, 471, 296), (458, 461, 472, 296), (488, 487, 482, 479), (490, 484, 486, 489), (492, 491, 481, 485), (490, 493, 483, 484), (491, 494, 480, 481), (487, 489, 486, 482), (493, 492, 485, 483), (256, 272, 492, 493), (245, 288, 489, 487), (244, 243, 494, 491), (258, 256, 493, 490), (272, 244, 491, 492), (258, 490, 489, 288), (242, 245, 487, 488), (309, 168, 164, 305), (162, 309, 305, 165), (306, 304, 305, 164)])
_uv = me_cubo.uv_layers.new(name='UVMap')
_uv.uv.foreach_set('vector', [0.668, 0.4922, 0.668, 0.4922, 0.668, 0.4922, 0.668, 0.4922, 0.668, 0.4922, 0.668, 0.4922, 0.668, 0.4922, 0.668, 0.4922, 0.668, 0.4922, 0.668, 0.4922, 0.668, 0.4922, 0.668, 0.4922, 0.668, 0.4922, 0.668, 0.4922, 0.668, 0.4922, 0.668, 0.4922, 0.668, 0.4922, 0.668, 0.4922, 0.668, 0.4922, 0.668, 0.4922, 0.668, 0.4922, 0.668, 0.4922, 0.668, 0.4922, 0.668, 0.4922, 0.668, 0.4922, 0.668, 0.4922, 0.668, 0.4922, 0.668, 0.4922, 0.668, 0.4922, 0.668, 0.4922, 0.668, 0.4922, 0.668, 0.4922, 0.668, 0.4922, 0.668, 0.4922, 0.668, 0.4922, 0.668, 0.4922, 0.668, 0.4922, 0.668, 0.4922, 0.668, 0.4922, 0.668, 0.4922, 0.668, 0.4922, 0.668, 0.4922, 0.668, 0.4922, 0.668, 0.4922, 0.668, 0.4922, 0.668, 0.4922, 0.668, 0.4922, 0.668, 0.4922, 0.668, 0.4922, 0.668, 0.4922, 0.668, 0.4922, 0.668, 0.4922, 0.668, 0.4922, 0.668, 0.4922, 0.668, 0.4922, 0.668, 0.4922, 0.668, 0.4922, 0.668, 0.4922, 0.668, 0.4922, 0.668, 0.4922, 0.668, 0.4922, 0.668, 0.4922, 0.668, 0.4922, 0.668, 0.4922, 0.668, 0.4922, 0.668, 0.4922, 0.668, 0.4922, 0.668, 0.4922, 0.668, 0.4922, 0.668, 0.4922, 0.668, 0.4922, 0.668, 0.4922, 0.668, 0.4922, 0.668, 0.4922, 0.668, 0.4922, 0.668, 0.4922, 0.668, 0.4922, 0.668, 0.4922, 0.668, 0.4922, 0.668, 0.4922, 0.668, 0.4922, 0.668, 0.4922, 0.668, 0.4922, 0.668, 0.4922, 0.668, 0.4922, 0.668, 0.4922, 0.668, 0.4922, 0.668, 0.4922, 0.668, 0.4922, 0.668, 0.4922, 0.668, 0.4922, 0.668, 0.4922, 0.668, 0.4922, 0.668, 0.4922, 0.668, 0.4922, 0.668, 0.4922, 0.668, 0.4922, 0.668, 0.4922, 0.668, 0.4922, 0.668, 0.4922, 0.668, 0.4922, 0.668, 0.4922, 0.668, 0.4922, 0.668, 0.4922, 0.668, 0.4922, 0.668, 0.4922, 0.668, 0.4922, 0.668, 0.4922, 0.668, 0.4922, 0.668, 0.4922, 0.668, 0.4922, 0.668, 0.4922, 0.668, 0.4922, 0.668, 0.4922, 0.668, 0.4922, 0.668, 0.4922, 0.668, 0.4922, 0.668, 0.4922, 0.668, 0.4922, 0.668, 0.4922, 0.668, 0.4922, 0.668, 0.4922, 0.668, 0.4922, 0.668, 0.4922, 0.668, 0.4922, 0.668, 0.4922, 0.668, 0.4922, 0.668, 0.4922, 0.668, 0.4922, 0.668, 0.4922, 0.668, 0.4922, 0.668, 0.4922, 0.668, 0.4922, 0.668, 0.4922, 0.668, 0.4922, 0.668, 0.4922, 0.668, 0.4922, 0.668, 0.4922, 0.668, 0.4922, 0.668, 0.4922, 0.668, 0.4922, 0.668, 0.4922, 0.668, 0.4922, 0.668, 0.4922, 0.668, 0.4922, 0.668, 0.4922, 0.668, 0.4922, 0.668, 0.4922, 0.668, 0.4922, 0.668, 0.4922, 0.668, 0.4922, 0.668, 0.4922, 0.668, 0.4922, 0.668, 0.4922, 0.668, 0.4922, 0.668, 0.4922, 0.668, 0.4922, 0.668, 0.4922, 0.668, 0.4922, 0.668, 0.4922, 0.668, 0.4922, 0.668, 0.4922, 0.668, 0.4922, 0.668, 0.4922, 0.668, 0.4922, 0.668, 0.4922, 0.668, 0.4922, 0.668, 0.4922, 0.668, 0.4922, 0.668, 0.4922, 0.668, 0.4922, 0.668, 0.4922, 0.668, 0.4922, 0.668, 0.4922, 0.668, 0.4922, 0.668, 0.4922, 0.668, 0.4922, 0.668, 0.4922, 0.668, 0.4922, 0.668, 0.4922, 0.668, 0.4922, 0.668, 0.4922, 0.668, 0.4922, 0.668, 0.4922, 0.668, 0.4922, 0.668, 0.4922, 0.668, 0.4922, 0.668, 0.4922, 0.668, 0.4922, 0.668, 0.4922, 0.668, 0.4922, 0.668, 0.4922, 0.668, 0.4922, 0.668, 0.4922, 0.668, 0.4922, 0.668, 0.4922, 0.668, 0.4922, 0.668, 0.4922, 0.668, 0.4922, 0.668, 0.4922, 0.668, 0.4922, 0.668, 0.4922, 0.668, 0.4922, 0.668, 0.4922, 0.668, 0.4922, 0.668, 0.4922, 0.668, 0.4922, 0.668, 0.4922, 0.668, 0.4922, 0.668, 0.4922, 0.668, 0.4922, 0.668, 0.4922, 0.668, 0.4922, 0.668, 0.4922, 0.668, 0.4922, 0.668, 0.4922, 0.668, 0.4922, 0.668, 0.4922, 0.668, 0.4922, 0.668, 0.4922, 0.668, 0.4922, 0.668, 0.4922, 0.668, 0.4922, 0.668, 0.4922, 0.668, 0.4922, 0.668, 0.4922, 0.668, 0.4922, 0.668, 0.4922, 0.668, 0.4922, 0.668, 0.4922, 0.668, 0.4922, 0.668, 0.4922, 0.668, 0.4922, 0.668, 0.4922, 0.668, 0.4922, 0.668, 0.4922, 0.668, 0.4922, 0.668, 0.4922, 0.668, 0.4922, 0.668, 0.4922, 0.668, 0.4922, 0.668, 0.4922, 0.668, 0.4922, 0.668, 0.4922, 0.668, 0.4922, 0.668, 0.4922, 0.668, 0.4922, 0.668, 0.4922, 0.668, 0.4922, 0.668, 0.4922, 0.668, 0.4922, 0.668, 0.4922, 0.668, 0.4922, 0.668, 0.4922, 0.668, 0.4922, 0.668, 0.4922, 0.668, 0.4922, 0.668, 0.4922, 0.668, 0.4922, 0.668, 0.4922, 0.668, 0.4922, 0.668, 0.4922, 0.668, 0.4922, 0.668, 0.4922, 0.668, 0.4922, 0.668, 0.4922, 0.668, 0.4922, 0.668, 0.4922, 0.668, 0.4922, 0.668, 0.4922, 0.668, 0.4922, 0.668, 0.4922, 0.668, 0.4922, 0.668, 0.4922, 0.668, 0.4922, 0.668, 0.4922, 0.668, 0.4922, 0.668, 0.4922, 0.668, 0.4922, 0.668, 0.4922, 0.3703, 0.2256, 0.3703, 0.2256, 0.3703, 0.2256, 0.3703, 0.2256, 0.3703, 0.2256, 0.3703, 0.2256, 0.3703, 0.2256, 0.3703, 0.2256, 0.3703, 0.2256, 0.3703, 0.2256, 0.3703, 0.2256, 0.3703, 0.2256, 0.668, 0.4922, 0.668, 0.4922, 0.668, 0.4922, 0.668, 0.4922, 0.668, 0.4922, 0.668, 0.4922, 0.668, 0.4922, 0.668, 0.4922, 0.668, 0.4922, 0.668, 0.4922, 0.668, 0.4922, 0.668, 0.4922, 0.668, 0.4922, 0.668, 0.4922, 0.668, 0.4922, 0.668, 0.4922, 0.668, 0.4922, 0.668, 0.4922, 0.668, 0.4922, 0.668, 0.4922, 0.668, 0.4922, 0.668, 0.4922, 0.668, 0.4922, 0.668, 0.4922, 0.3703, 0.2256, 0.3703, 0.2256, 0.3703, 0.2256, 0.3703, 0.2256, 0.668, 0.4922, 0.668, 0.4922, 0.668, 0.4922, 0.668, 0.4922, 0.668, 0.4922, 0.668, 0.4922, 0.668, 0.4922, 0.668, 0.4922, 0.668, 0.4922, 0.668, 0.4922, 0.668, 0.4922, 0.668, 0.4922, 0.668, 0.4922, 0.668, 0.4922, 0.668, 0.4922, 0.668, 0.4922, 0.668, 0.4922, 0.668, 0.4922, 0.668, 0.4922, 0.668, 0.4922, 0.3703, 0.2256, 0.3703, 0.2256, 0.3703, 0.2256, 0.3703, 0.2256, 0.3703, 0.2256, 0.3703, 0.2256, 0.3703, 0.2256, 0.3703, 0.2256, 0.668, 0.4922, 0.668, 0.4922, 0.668, 0.4922, 0.668, 0.4922, 0.668, 0.4922, 0.668, 0.4922, 0.668, 0.4922, 0.668, 0.4922, 0.6726, 0.3992, 0.6726, 0.3992, 0.6726, 0.3992, 0.6726, 0.3992, 0.6726, 0.3992, 0.6726, 0.3992, 0.6726, 0.3992, 0.6726, 0.3992, 0.668, 0.4922, 0.668, 0.4922, 0.668, 0.4922, 0.668, 0.4922, 0.6726, 0.3992, 0.6726, 0.3992, 0.6726, 0.3992, 0.6726, 0.3992, 0.6726, 0.3992, 0.6726, 0.3992, 0.6726, 0.3992, 0.6726, 0.3992, 0.978, 0.7774, 0.978, 0.7774, 0.978, 0.7774, 0.978, 0.7774, 0.978, 0.7774, 0.978, 0.7774, 0.978, 0.7774, 0.978, 0.7774, 0.668, 0.4922, 0.668, 0.4922, 0.668, 0.4922, 0.668, 0.4922, 0.668, 0.4922, 0.668, 0.4922, 0.668, 0.4922, 0.668, 0.4922, 0.668, 0.4922, 0.668, 0.4922, 0.668, 0.4922, 0.668, 0.4922, 0.668, 0.4922, 0.668, 0.4922, 0.668, 0.4922, 0.668, 0.4922, 0.668, 0.4922, 0.668, 0.4922, 0.668, 0.4922, 0.668, 0.4922, 0.668, 0.4922, 0.668, 0.4922, 0.668, 0.4922, 0.668, 0.4922, 0.668, 0.4922, 0.668, 0.4922, 0.668, 0.4922, 0.668, 0.4922, 0.668, 0.4922, 0.668, 0.4922, 0.668, 0.4922, 0.668, 0.4922, 0.668, 0.4922, 0.668, 0.4922, 0.668, 0.4922, 0.668, 0.4922, 0.668, 0.4922, 0.668, 0.4922, 0.668, 0.4922, 0.668, 0.4922, 0.668, 0.4922, 0.668, 0.4922, 0.668, 0.4922, 0.668, 0.4922, 0.668, 0.4922, 0.668, 0.4922, 0.668, 0.4922, 0.668, 0.4922, 0.668, 0.4922, 0.668, 0.4922, 0.668, 0.4922, 0.668, 0.4922, 0.668, 0.4922, 0.6726, 0.3992, 0.6726, 0.3992, 0.6726, 0.3992, 0.6726, 0.3992, 0.6726, 0.3992, 0.6726, 0.3992, 0.6726, 0.3992, 0.6726, 0.3992, 0.6726, 0.3992, 0.6726, 0.3992, 0.6726, 0.3992, 0.6726, 0.3992, 0.6726, 0.3992, 0.6726, 0.3992, 0.6726, 0.3992, 0.6726, 0.3992, 0.978, 0.7774, 0.978, 0.7774, 0.978, 0.7774, 0.978, 0.7774, 0.4915, 0.1998, 0.4915, 0.1998, 0.4915, 0.1998, 0.4915, 0.1998, 0.4915, 0.1998, 0.4915, 0.1998, 0.4915, 0.1998, 0.4915, 0.1998, 0.4915, 0.1998, 0.4915, 0.1998, 0.4915, 0.1998, 0.4915, 0.1998, 0.1739, 0.3483, 0.1739, 0.3483, 0.1739, 0.3483, 0.1739, 0.3483, 0.4895, 0.4948, 0.4895, 0.4948, 0.4895, 0.4948, 0.4895, 0.4948, 0.4915, 0.1998, 0.4915, 0.1998, 0.4915, 0.1998, 0.4915, 0.1998, 0.4915, 0.1998, 0.4915, 0.1998, 0.4915, 0.1998, 0.4915, 0.1998, 0.4915, 0.1998, 0.4915, 0.1998, 0.4915, 0.1998, 0.4915, 0.1998, 0.9134, 0.9138, 0.9134, 0.9138, 0.9134, 0.9138, 0.9134, 0.9138, 0.4915, 0.1998, 0.4915, 0.1998, 0.4915, 0.1998, 0.4915, 0.1998, 0.4915, 0.1998, 0.4915, 0.1998, 0.4915, 0.1998, 0.4915, 0.1998, 0.4895, 0.4948, 0.4895, 0.4948, 0.4895, 0.4948, 0.4895, 0.4948, 0.4915, 0.1998, 0.4915, 0.1998, 0.4915, 0.1998, 0.4915, 0.1998, 0.4915, 0.1998, 0.4915, 0.1998, 0.4915, 0.1998, 0.4915, 0.1998, 0.4915, 0.1998, 0.4915, 0.1998, 0.4915, 0.1998, 0.4915, 0.1998, 0.4895, 0.4948, 0.4895, 0.4948, 0.4895, 0.4948, 0.4895, 0.4948, 0.4915, 0.1998, 0.4915, 0.1998, 0.4915, 0.1998, 0.4915, 0.1998, 0.4915, 0.1998, 0.4915, 0.1998, 0.4915, 0.1998, 0.4915, 0.1998, 0.4915, 0.1998, 0.4915, 0.1998, 0.4915, 0.1998, 0.4915, 0.1998, 0.4915, 0.1998, 0.4915, 0.1998, 0.4915, 0.1998, 0.4915, 0.1998, 0.4915, 0.1998, 0.4915, 0.1998, 0.4915, 0.1998, 0.4915, 0.1998, 0.4915, 0.1998, 0.4915, 0.1998, 0.4915, 0.1998, 0.4915, 0.1998, 0.4915, 0.1998, 0.4915, 0.1998, 0.4915, 0.1998, 0.4915, 0.1998, 0.4895, 0.4948, 0.4895, 0.4948, 0.4895, 0.4948, 0.4895, 0.4948, 0.9134, 0.9138, 0.9134, 0.9138, 0.9134, 0.9138, 0.9134, 0.9138, 0.4895, 0.4948, 0.4895, 0.4948, 0.4895, 0.4948, 0.4895, 0.4948, 0.4895, 0.4948, 0.4895, 0.4948, 0.4895, 0.4948, 0.4895, 0.4948, 0.4895, 0.4948, 0.4895, 0.4948, 0.4895, 0.4948, 0.4895, 0.4948, 0.4895, 0.4948, 0.4895, 0.4948, 0.4895, 0.4948, 0.4895, 0.4948, 0.4895, 0.4948, 0.4895, 0.4948, 0.4895, 0.4948, 0.4895, 0.4948, 0.4895, 0.4948, 0.4895, 0.4948, 0.4895, 0.4948, 0.4895, 0.4948, 0.4895, 0.4948, 0.4895, 0.4948, 0.4895, 0.4948, 0.4895, 0.4948, 0.4895, 0.4948, 0.4895, 0.4948, 0.4895, 0.4948, 0.4895, 0.4948, 0.4895, 0.4948, 0.4895, 0.4948, 0.4895, 0.4948, 0.4895, 0.4948, 0.4895, 0.4948, 0.4895, 0.4948, 0.4895, 0.4948, 0.4895, 0.4948, 0.4895, 0.4948, 0.4895, 0.4948, 0.4895, 0.4948, 0.4895, 0.4948, 0.4895, 0.4948, 0.4895, 0.4948, 0.4895, 0.4948, 0.4895, 0.4948, 0.4895, 0.4948, 0.4895, 0.4948, 0.4895, 0.4948, 0.4895, 0.4948, 0.4895, 0.4948, 0.4895, 0.4948, 0.4895, 0.4948, 0.4895, 0.4948, 0.9134, 0.9138, 0.9134, 0.9138, 0.9134, 0.9138, 0.9134, 0.9138, 0.9134, 0.9138, 0.9134, 0.9138, 0.9134, 0.9138, 0.9134, 0.9138, 0.4895, 0.4948, 0.4895, 0.4948, 0.4895, 0.4948, 0.4895, 0.4948, 0.1739, 0.3483, 0.1739, 0.3483, 0.1739, 0.3483, 0.1739, 0.3483, 0.1739, 0.3483, 0.1739, 0.3483, 0.1739, 0.3483, 0.1739, 0.3483, 0.1739, 0.3483, 0.1739, 0.3483, 0.1739, 0.3483, 0.1739, 0.3483, 0.3703, 0.2256, 0.3703, 0.2256, 0.3703, 0.2256, 0.3703, 0.2256, 0.4895, 0.4948, 0.4895, 0.4948, 0.4895, 0.4948, 0.4895, 0.4948, 0.1739, 0.3483, 0.1739, 0.3483, 0.1739, 0.3483, 0.1739, 0.3483, 0.4895, 0.4948, 0.4895, 0.4948, 0.4895, 0.4948, 0.4895, 0.4948, 0.4895, 0.4948, 0.4895, 0.4948, 0.4895, 0.4948, 0.4895, 0.4948, 0.4895, 0.4948, 0.4895, 0.4948, 0.4895, 0.4948, 0.4895, 0.4948, 0.4915, 0.1998, 0.4915, 0.1998, 0.4915, 0.1998, 0.4915, 0.1998, 0.4895, 0.4948, 0.4895, 0.4948, 0.4895, 0.4948, 0.4895, 0.4948, 0.4895, 0.4948, 0.4895, 0.4948, 0.4895, 0.4948, 0.4895, 0.4948, 0.4895, 0.4948, 0.4895, 0.4948, 0.4895, 0.4948, 0.4895, 0.4948, 0.4895, 0.4948, 0.4895, 0.4948, 0.4895, 0.4948, 0.4895, 0.4948, 0.4895, 0.4948, 0.4895, 0.4948, 0.4895, 0.4948, 0.4895, 0.4948, 0.4895, 0.4948, 0.4895, 0.4948, 0.4895, 0.4948, 0.4895, 0.4948, 0.4895, 0.4948, 0.4895, 0.4948, 0.4895, 0.4948, 0.4895, 0.4948, 0.4895, 0.4948, 0.4895, 0.4948, 0.4895, 0.4948, 0.4895, 0.4948, 0.4895, 0.4948, 0.4895, 0.4948, 0.4895, 0.4948, 0.4895, 0.4948, 0.4915, 0.1998, 0.4915, 0.1998, 0.4915, 0.1998, 0.4915, 0.1998, 0.4895, 0.4948, 0.4895, 0.4948, 0.4895, 0.4948, 0.4895, 0.4948, 0.4895, 0.4948, 0.4895, 0.4948, 0.4895, 0.4948, 0.4895, 0.4948, 0.4895, 0.4948, 0.4895, 0.4948, 0.4895, 0.4948, 0.4895, 0.4948, 0.4895, 0.4948, 0.4895, 0.4948, 0.4895, 0.4948, 0.4895, 0.4948, 0.9134, 0.9138, 0.9134, 0.9138, 0.9134, 0.9138, 0.9134, 0.9138, 0.3703, 0.2256, 0.3703, 0.2256, 0.3703, 0.2256, 0.3703, 0.2256, 0.4895, 0.4948, 0.4895, 0.4948, 0.4895, 0.4948, 0.4895, 0.4948, 0.4915, 0.1998, 0.4915, 0.1998, 0.4915, 0.1998, 0.4915, 0.1998, 0.4895, 0.4948, 0.4895, 0.4948, 0.4895, 0.4948, 0.4895, 0.4948, 0.3703, 0.2256, 0.3703, 0.2256, 0.3703, 0.2256, 0.3703, 0.2256, 0.9134, 0.9138, 0.9134, 0.9138, 0.9134, 0.9138, 0.9134, 0.9138, 0.9134, 0.9138, 0.9134, 0.9138, 0.9134, 0.9138, 0.9134, 0.9138, 0.4915, 0.1998, 0.4915, 0.1998, 0.4915, 0.1998, 0.4915, 0.1998, 0.9134, 0.9138, 0.9134, 0.9138, 0.9134, 0.9138, 0.9134, 0.9138, 0.4895, 0.4948, 0.4895, 0.4948, 0.4895, 0.4948, 0.4895, 0.4948, 0.4895, 0.4948, 0.4895, 0.4948, 0.4895, 0.4948, 0.4895, 0.4948, 0.4895, 0.4948, 0.4895, 0.4948, 0.4895, 0.4948, 0.4895, 0.4948, 0.9502, 0.7751, 0.9502, 0.7751, 0.9502, 0.7751, 0.9502, 0.7751, 0.4915, 0.1998, 0.4915, 0.1998, 0.4915, 0.1998, 0.4915, 0.1998, 0.4895, 0.4948, 0.4895, 0.4948, 0.4895, 0.4948, 0.4895, 0.4948, 0.4895, 0.4948, 0.4895, 0.4948, 0.4895, 0.4948, 0.4895, 0.4948, 0.3703, 0.2256, 0.3703, 0.2256, 0.3703, 0.2256, 0.3703, 0.2256, 0.4895, 0.4948, 0.4895, 0.4948, 0.4895, 0.4948, 0.4895, 0.4948, 0.9502, 0.7751, 0.9502, 0.7751, 0.9502, 0.7751, 0.9502, 0.7751, 0.4895, 0.4948, 0.4895, 0.4948, 0.4895, 0.4948, 0.4895, 0.4948, 0.3703, 0.2256, 0.3703, 0.2256, 0.3703, 0.2256, 0.3703, 0.2256, 0.9502, 0.7751, 0.9502, 0.7751, 0.9502, 0.7751, 0.9502, 0.7751, 0.3703, 0.2256, 0.3703, 0.2256, 0.3703, 0.2256, 0.3703, 0.2256, 0.9502, 0.7751, 0.9502, 0.7751, 0.9502, 0.7751, 0.9502, 0.7751, 0.3703, 0.2256, 0.3703, 0.2256, 0.3703, 0.2256, 0.3703, 0.2256, 0.4895, 0.4948, 0.4895, 0.4948, 0.4895, 0.4948, 0.4895, 0.4948, 0.4895, 0.4948, 0.4895, 0.4948, 0.4895, 0.4948, 0.4895, 0.4948, 0.3703, 0.2256, 0.3703, 0.2256, 0.3703, 0.2256, 0.3703, 0.2256, 0.4895, 0.4948, 0.4895, 0.4948, 0.4895, 0.4948, 0.4895, 0.4948, 0.3602, 0.1948, 0.3602, 0.1948, 0.3602, 0.1948, 0.3602, 0.1948, 0.4895, 0.4948, 0.4895, 0.4948, 0.4895, 0.4948, 0.4895, 0.4948, 0.3703, 0.2256, 0.3703, 0.2256, 0.3703, 0.2256, 0.3703, 0.2256, 0.3703, 0.2256, 0.3703, 0.2256, 0.3703, 0.2256, 0.3703, 0.2256, 0.3703, 0.2256, 0.3703, 0.2256, 0.3703, 0.2256, 0.3703, 0.2256, 0.3703, 0.2256, 0.3703, 0.2256, 0.3703, 0.2256, 0.3703, 0.2256, 0.3703, 0.2256, 0.3703, 0.2256, 0.3703, 0.2256, 0.3703, 0.2256, 0.3703, 0.2256, 0.3703, 0.2256, 0.3703, 0.2256, 0.3703, 0.2256, 0.978, 0.7774, 0.978, 0.7774, 0.978, 0.7774, 0.978, 0.7774, 0.978, 0.7774, 0.978, 0.7774, 0.978, 0.7774, 0.978, 0.7774, 0.3703, 0.2256, 0.3703, 0.2256, 0.3703, 0.2256, 0.3703, 0.2256, 0.3703, 0.2256, 0.3703, 0.2256, 0.3703, 0.2256, 0.3703, 0.2256, 0.4895, 0.4948, 0.4895, 0.4948, 0.4895, 0.4948, 0.4895, 0.4948, 0.4895, 0.4948, 0.4895, 0.4948, 0.4895, 0.4948, 0.4895, 0.4948, 0.3602, 0.1948, 0.3602, 0.1948, 0.3602, 0.1948, 0.3602, 0.1948, 0.9502, 0.7751, 0.9502, 0.7751, 0.9502, 0.7751, 0.9502, 0.7751, 0.4895, 0.4948, 0.4895, 0.4948, 0.4895, 0.4948, 0.4895, 0.4948, 0.4895, 0.4948, 0.4895, 0.4948, 0.4895, 0.4948, 0.4895, 0.4948, 0.4895, 0.4948, 0.4895, 0.4948, 0.4895, 0.4948, 0.4895, 0.4948, 0.1739, 0.3483, 0.1739, 0.3483, 0.1739, 0.3483, 0.1739, 0.3483, 0.1739, 0.3483, 0.1739, 0.3483, 0.1739, 0.3483, 0.1739, 0.3483, 0.1739, 0.3483, 0.1739, 0.3483, 0.1739, 0.3483, 0.1739, 0.3483, 0.4895, 0.4948, 0.4895, 0.4948, 0.4895, 0.4948, 0.4895, 0.4948, 0.668, 0.4922, 0.668, 0.4922, 0.668, 0.4922, 0.668, 0.4922, 0.668, 0.4922, 0.668, 0.4922, 0.668, 0.4922, 0.668, 0.4922, 0.668, 0.4922, 0.668, 0.4922, 0.668, 0.4922, 0.668, 0.4922, 0.668, 0.4922, 0.668, 0.4922, 0.668, 0.4922, 0.668, 0.4922, 0.668, 0.4922, 0.668, 0.4922, 0.668, 0.4922, 0.668, 0.4922, 0.668, 0.4922, 0.668, 0.4922, 0.668, 0.4922, 0.668, 0.4922, 0.668, 0.4922, 0.668, 0.4922, 0.668, 0.4922, 0.668, 0.4922, 0.668, 0.4922, 0.668, 0.4922, 0.668, 0.4922, 0.668, 0.4922, 0.668, 0.4922, 0.668, 0.4922, 0.668, 0.4922, 0.668, 0.4922, 0.668, 0.4922, 0.668, 0.4922, 0.668, 0.4922, 0.668, 0.4922, 0.668, 0.4922, 0.668, 0.4922, 0.668, 0.4922, 0.668, 0.4922, 0.668, 0.4922, 0.668, 0.4922, 0.668, 0.4922, 0.668, 0.4922, 0.668, 0.4922, 0.668, 0.4922, 0.668, 0.4922, 0.668, 0.4922, 0.668, 0.4922, 0.668, 0.4922, 0.668, 0.4922, 0.668, 0.4922, 0.668, 0.4922, 0.668, 0.4922, 0.668, 0.4922, 0.668, 0.4922, 0.668, 0.4922, 0.4915, 0.1998, 0.4915, 0.1998, 0.4915, 0.1998, 0.4915, 0.1998, 0.3703, 0.2256, 0.3703, 0.2256, 0.3703, 0.2256, 0.3703, 0.2256, 0.3703, 0.2256, 0.3703, 0.2256, 0.3703, 0.2256, 0.3703, 0.2256, 0.3703, 0.2256, 0.3703, 0.2256, 0.3703, 0.2256, 0.3703, 0.2256, 0.3703, 0.2256, 0.3703, 0.2256, 0.3703, 0.2256, 0.3703, 0.2256, 0.4895, 0.4948, 0.4895, 0.4948, 0.4895, 0.4948, 0.4895, 0.4948, 0.668, 0.4922, 0.668, 0.4922, 0.668, 0.4922, 0.668, 0.4922, 0.668, 0.4922, 0.668, 0.4922, 0.668, 0.4922, 0.668, 0.4922, 0.668, 0.4922, 0.668, 0.4922, 0.668, 0.4922, 0.9049, 0.7732, 0.9049, 0.7732, 0.9049, 0.7732, 0.9049, 0.7732, 0.9049, 0.7732, 0.9049, 0.7732, 0.9049, 0.7732, 0.9049, 0.7732, 0.4895, 0.4948, 0.4895, 0.4948, 0.4895, 0.4948, 0.4895, 0.4948, 0.9049, 0.7732, 0.9049, 0.7732, 0.9049, 0.7732, 0.9049, 0.7732, 0.2445, 0.2531, 0.2445, 0.2531, 0.2445, 0.2531, 0.2445, 0.2531, 0.4895, 0.4948, 0.4895, 0.4948, 0.4895, 0.4948, 0.4895, 0.4948, 0.2445, 0.2531, 0.2445, 0.2531, 0.2445, 0.2531, 0.2445, 0.2531, 0.4915, 0.1998, 0.4915, 0.1998, 0.4915, 0.1998, 0.4915, 0.1998, 0.4915, 0.1998, 0.4915, 0.1998, 0.4915, 0.1998, 0.4915, 0.1998, 0.4915, 0.1998, 0.4915, 0.1998, 0.4915, 0.1998, 0.4915, 0.1998, 0.1739, 0.3483, 0.1739, 0.3483, 0.1739, 0.3483, 0.1739, 0.3483, 0.4915, 0.1998, 0.4915, 0.1998, 0.4915, 0.1998, 0.4915, 0.1998, 0.4915, 0.1998, 0.4915, 0.1998, 0.4915, 0.1998, 0.4915, 0.1998, 0.2445, 0.2531, 0.2445, 0.2531, 0.2445, 0.2531, 0.2445, 0.2531, 0.9049, 0.7732, 0.9049, 0.7732, 0.9049, 0.7732, 0.9049, 0.7732, 0.6405, 0.4929, 0.6405, 0.4929, 0.6405, 0.4929, 0.6405, 0.4929, 0.668, 0.4922, 0.668, 0.4922, 0.668, 0.4922, 0.668, 0.4922, 0.977, 0.9461, 0.977, 0.9461, 0.977, 0.9461, 0.977, 0.9461, 0.668, 0.4922, 0.668, 0.4922, 0.668, 0.4922, 0.668, 0.4922, 0.977, 0.9461, 0.977, 0.9461, 0.977, 0.9461, 0.977, 0.9461, 0.668, 0.4922, 0.668, 0.4922, 0.668, 0.4922, 0.668, 0.4922, 0.977, 0.9461, 0.977, 0.9461, 0.977, 0.9461, 0.977, 0.9461, 0.668, 0.4922, 0.668, 0.4922, 0.668, 0.4922, 0.668, 0.4922, 0.977, 0.9461, 0.977, 0.9461, 0.977, 0.9461, 0.977, 0.9461, 0.668, 0.4922, 0.668, 0.4922, 0.668, 0.4922, 0.668, 0.4922, 0.977, 0.9461, 0.977, 0.9461, 0.977, 0.9461, 0.977, 0.9461, 0.978, 0.7774, 0.978, 0.7774, 0.978, 0.7774, 0.978, 0.7774, 0.977, 0.9461, 0.977, 0.9461, 0.977, 0.9461, 0.977, 0.9461, 0.978, 0.7774, 0.978, 0.7774, 0.978, 0.7774, 0.978, 0.7774, 0.977, 0.9461, 0.977, 0.9461, 0.977, 0.9461, 0.977, 0.9461, 0.978, 0.7774, 0.978, 0.7774, 0.978, 0.7774, 0.978, 0.7774, 0.977, 0.9461, 0.977, 0.9461, 0.977, 0.9461, 0.977, 0.9461, 0.977, 0.9461, 0.977, 0.9461, 0.977, 0.9461, 0.977, 0.9461, 0.977, 0.9461, 0.977, 0.9461, 0.977, 0.9461, 0.977, 0.9461, 0.977, 0.9461, 0.977, 0.9461, 0.977, 0.9461, 0.977, 0.9461, 0.977, 0.9461, 0.977, 0.9461, 0.977, 0.9461, 0.977, 0.9461, 0.977, 0.9461, 0.977, 0.9461, 0.977, 0.9461, 0.977, 0.9461, 0.977, 0.9461, 0.977, 0.9461, 0.977, 0.9461, 0.977, 0.9461, 0.977, 0.9461, 0.977, 0.9461, 0.977, 0.9461, 0.977, 0.9461, 0.977, 0.9461, 0.977, 0.9461, 0.977, 0.9461, 0.977, 0.9461, 0.977, 0.9461, 0.977, 0.9461, 0.977, 0.9461, 0.977, 0.9461, 0.977, 0.9461, 0.977, 0.9461, 0.977, 0.9461, 0.977, 0.9461, 0.977, 0.9461, 0.977, 0.9461, 0.977, 0.9461, 0.977, 0.9461, 0.977, 0.9461, 0.977, 0.9461, 0.977, 0.9461, 0.977, 0.9461, 0.977, 0.9461, 0.977, 0.9461, 0.977, 0.9461, 0.977, 0.9461, 0.977, 0.9461, 0.977, 0.9461, 0.977, 0.9461, 0.977, 0.9461, 0.977, 0.9461, 0.977, 0.9461, 0.977, 0.9461, 0.977, 0.9461, 0.977, 0.9461, 0.977, 0.9461, 0.977, 0.9461, 0.977, 0.9461, 0.3703, 0.2256, 0.3703, 0.2256, 0.3703, 0.2256, 0.3703, 0.2256, 0.3703, 0.2256, 0.3703, 0.2256, 0.3703, 0.2256, 0.3703, 0.2256, 0.3703, 0.2256, 0.3703, 0.2256, 0.3703, 0.2256, 0.3703, 0.2256, 0.668, 0.4922, 0.668, 0.4922, 0.668, 0.4922, 0.668, 0.4922, 0.3703, 0.2256, 0.3703, 0.2256, 0.3703, 0.2256, 0.3703, 0.2256, 0.3703, 0.2256, 0.3703, 0.2256, 0.3703, 0.2256, 0.3703, 0.2256, 0.3703, 0.2256, 0.3703, 0.2256, 0.3703, 0.2256, 0.3703, 0.2256, 0.3703, 0.2256, 0.3703, 0.2256, 0.3703, 0.2256, 0.3703, 0.2256, 0.3703, 0.2256, 0.3703, 0.2256, 0.3703, 0.2256, 0.3703, 0.2256, 0.2461, 0.1602, 0.2461, 0.1602, 0.2461, 0.1602, 0.2461, 0.1602, 0.2461, 0.1602, 0.2461, 0.1602, 0.2461, 0.1602, 0.2461, 0.1602, 0.2461, 0.1602, 0.2461, 0.1602, 0.2461, 0.1602, 0.2461, 0.1602, 0.2461, 0.1602, 0.2461, 0.1602, 0.2461, 0.1602, 0.2461, 0.1602, 0.2461, 0.1602, 0.2461, 0.1602, 0.2461, 0.1602, 0.2461, 0.1602, 0.2461, 0.1602, 0.2461, 0.1602, 0.2461, 0.1602, 0.2461, 0.1602, 0.2461, 0.1602, 0.2461, 0.1602, 0.2461, 0.1602, 0.2461, 0.1602, 0.2461, 0.1602, 0.2461, 0.1602, 0.2461, 0.1602, 0.2461, 0.1602, 0.2461, 0.1602, 0.2461, 0.1602, 0.2461, 0.1602, 0.2461, 0.1602, 0.2461, 0.1602, 0.2461, 0.1602, 0.2461, 0.1602, 0.2461, 0.1602, 0.2461, 0.1602, 0.2461, 0.1602, 0.2461, 0.1602, 0.2461, 0.1602, 0.2461, 0.1602, 0.2461, 0.1602, 0.2461, 0.1602, 0.2461, 0.1602, 0.668, 0.4922, 0.668, 0.4922, 0.668, 0.4922, 0.668, 0.4922, 0.9049, 0.7732, 0.9049, 0.7732, 0.9049, 0.7732, 0.9049, 0.7732, 0.668, 0.4922, 0.668, 0.4922, 0.668, 0.4922, 0.668, 0.4922, 0.668, 0.4922, 0.668, 0.4922, 0.668, 0.4922, 0.668, 0.4922, 0.668, 0.4922, 0.668, 0.4922, 0.668, 0.4922, 0.668, 0.4922, 0.668, 0.4922, 0.668, 0.4922, 0.668, 0.4922, 0.668, 0.4922, 0.668, 0.4922, 0.668, 0.4922, 0.668, 0.4922, 0.668, 0.4922, 0.668, 0.4922, 0.668, 0.4922, 0.668, 0.4922, 0.668, 0.4922, 0.668, 0.4922, 0.668, 0.4922, 0.668, 0.4922, 0.668, 0.4922, 0.659, 0.4513, 0.659, 0.4513, 0.659, 0.4513, 0.659, 0.4513, 0.659, 0.4513, 0.659, 0.4513, 0.659, 0.4513, 0.659, 0.4513, 0.659, 0.4513, 0.659, 0.4513, 0.659, 0.4513, 0.659, 0.4513, 0.659, 0.4513, 0.659, 0.4513, 0.659, 0.4513, 0.659, 0.4513, 0.659, 0.4513, 0.659, 0.4513, 0.659, 0.4513, 0.659, 0.4513, 0.659, 0.4513, 0.659, 0.4513, 0.659, 0.4513, 0.659, 0.4513, 0.659, 0.4513, 0.659, 0.4513, 0.659, 0.4513, 0.659, 0.4513, 0.659, 0.4513, 0.659, 0.4513, 0.659, 0.4513, 0.659, 0.4513, 0.3703, 0.2256, 0.3703, 0.2256, 0.3703, 0.2256, 0.3703, 0.2256, 0.3602, 0.1948, 0.3602, 0.1948, 0.3602, 0.1948, 0.3602, 0.1948, 0.9502, 0.7751, 0.9502, 0.7751, 0.9502, 0.7751, 0.9502, 0.7751, 0.9502, 0.7751, 0.9502, 0.7751, 0.9502, 0.7751, 0.9502, 0.7751, 0.3602, 0.1948, 0.3602, 0.1948, 0.3602, 0.1948, 0.3602, 0.1948, 0.3602, 0.1948, 0.3602, 0.1948, 0.3602, 0.1948, 0.3602, 0.1948, 0.3602, 0.1948, 0.3602, 0.1948, 0.3602, 0.1948, 0.3602, 0.1948, 0.3602, 0.1948, 0.3602, 0.1948, 0.3602, 0.1948, 0.3602, 0.1948, 0.9502, 0.7751, 0.9502, 0.7751, 0.9502, 0.7751, 0.9502, 0.7751, 0.9502, 0.7751, 0.9502, 0.7751, 0.9502, 0.7751, 0.9502, 0.7751, 0.9502, 0.7751, 0.9502, 0.7751, 0.9502, 0.7751, 0.9502, 0.7751, 0.9502, 0.7751, 0.9502, 0.7751, 0.9502, 0.7751, 0.9502, 0.7751, 0.9502, 0.7751, 0.9502, 0.7751, 0.9502, 0.7751, 0.9502, 0.7751, 0.9502, 0.7751, 0.9502, 0.7751, 0.9502, 0.7751, 0.9502, 0.7751, 0.9502, 0.7751, 0.9502, 0.7751, 0.9502, 0.7751, 0.9502, 0.7751, 0.9502, 0.7751, 0.9502, 0.7751, 0.9502, 0.7751, 0.9502, 0.7751, 0.9502, 0.7751, 0.9502, 0.7751, 0.9502, 0.7751, 0.9502, 0.7751, 0.9502, 0.7751, 0.9502, 0.7751, 0.9502, 0.7751, 0.9502, 0.7751, 0.9502, 0.7751, 0.9502, 0.7751, 0.9502, 0.7751, 0.9502, 0.7751, 0.9502, 0.7751, 0.9502, 0.7751, 0.9502, 0.7751, 0.9502, 0.7751, 0.9502, 0.7751, 0.9502, 0.7751, 0.9502, 0.7751, 0.9502, 0.7751, 0.9502, 0.7751, 0.9502, 0.7751, 0.9502, 0.7751, 0.9502, 0.7751, 0.6215, 0.4442, 0.6215, 0.4442, 0.6215, 0.4442, 0.6215, 0.4442, 0.6215, 0.4442, 0.6215, 0.4442, 0.6215, 0.4442, 0.6215, 0.4442, 0.6215, 0.4442, 0.6215, 0.4442, 0.6215, 0.4442, 0.6215, 0.4442, 0.6215, 0.4442, 0.6215, 0.4442, 0.6215, 0.4442, 0.6215, 0.4442, 0.6215, 0.4442, 0.6215, 0.4442, 0.6215, 0.4442, 0.6215, 0.4442, 0.6215, 0.4442, 0.6215, 0.4442, 0.6215, 0.4442, 0.6215, 0.4442, 0.6215, 0.4442, 0.6215, 0.4442, 0.6215, 0.4442, 0.6215, 0.4442, 0.6215, 0.4442, 0.6215, 0.4442, 0.6215, 0.4442, 0.6215, 0.4442, 0.6215, 0.4442, 0.6215, 0.4442, 0.6215, 0.4442, 0.6215, 0.4442, 0.9469, 0.9183, 0.9469, 0.9183, 0.9469, 0.9183, 0.9469, 0.9183, 0.9469, 0.9183, 0.9469, 0.9183, 0.9469, 0.9183, 0.9469, 0.9183, 0.9469, 0.9183, 0.9469, 0.9183, 0.9469, 0.9183, 0.9469, 0.9183, 0.9469, 0.9183, 0.9469, 0.9183, 0.9469, 0.9183, 0.9469, 0.9183, 0.9469, 0.9183, 0.9469, 0.9183, 0.9469, 0.9183, 0.9469, 0.9183, 0.9469, 0.9183, 0.9469, 0.9183, 0.9469, 0.9183, 0.9469, 0.9183, 0.3703, 0.2256, 0.3703, 0.2256, 0.3703, 0.2256, 0.3703, 0.2256, 0.3703, 0.2256, 0.3703, 0.2256, 0.3703, 0.2256, 0.3703, 0.2256, 0.668, 0.4922, 0.668, 0.4922, 0.668, 0.4922, 0.668, 0.4922, 0.3827, 0.2008, 0.3827, 0.2008, 0.3827, 0.2008, 0.3827, 0.2008, 0.668, 0.4922, 0.668, 0.4922, 0.668, 0.4922, 0.668, 0.4922, 0.668, 0.4922, 0.668, 0.4922, 0.668, 0.4922, 0.668, 0.4922, 0.3703, 0.2256, 0.3703, 0.2256, 0.3703, 0.2256, 0.3703, 0.2256, 0.668, 0.4922, 0.668, 0.4922, 0.668, 0.4922, 0.668, 0.4922, 0.9049, 0.7732, 0.9049, 0.7732, 0.9049, 0.7732, 0.9049, 0.7732, 0.9049, 0.7732, 0.9049, 0.7732, 0.9049, 0.7732, 0.9049, 0.7732, 0.961, 0.84, 0.961, 0.84, 0.961, 0.84, 0.961, 0.84, 0.8971, 0.742, 0.8971, 0.742, 0.8971, 0.742, 0.8971, 0.742, 0.8971, 0.742, 0.8971, 0.742, 0.8971, 0.742, 0.8971, 0.742, 0.8971, 0.742, 0.8971, 0.742, 0.8971, 0.742, 0.8971, 0.742, 0.8971, 0.742, 0.8971, 0.742, 0.8971, 0.742, 0.8971, 0.742, 0.8971, 0.742, 0.8971, 0.742, 0.8971, 0.742, 0.8971, 0.742, 0.9049, 0.7732, 0.9049, 0.7732, 0.9049, 0.7732, 0.9049, 0.7732, 0.9049, 0.7732, 0.9049, 0.7732, 0.9049, 0.7732, 0.9049, 0.7732, 0.9049, 0.7732, 0.9049, 0.7732, 0.9049, 0.7732, 0.9049, 0.7732, 0.9049, 0.7732, 0.9049, 0.7732, 0.9049, 0.7732, 0.9049, 0.7732, 0.2445, 0.2531, 0.2445, 0.2531, 0.2445, 0.2531, 0.2445, 0.2531, 0.3703, 0.2256, 0.3703, 0.2256, 0.3703, 0.2256, 0.3703, 0.2256, 0.3703, 0.2256, 0.3703, 0.2256, 0.3703, 0.2256, 0.3703, 0.2256, 0.3653, 0.3249, 0.3653, 0.3249, 0.3653, 0.3249, 0.3653, 0.3249, 0.3653, 0.3249, 0.3653, 0.3249, 0.3653, 0.3249, 0.3653, 0.3249, 0.3653, 0.3249, 0.3653, 0.3249, 0.3653, 0.3249, 0.3653, 0.3249, 0.668, 0.4922, 0.668, 0.4922, 0.668, 0.4922, 0.668, 0.4922, 0.2445, 0.2531, 0.2445, 0.2531, 0.2445, 0.2531, 0.2445, 0.2531, 0.3795, 0.379, 0.3795, 0.379, 0.3795, 0.379, 0.3795, 0.379, 0.3653, 0.3249, 0.3653, 0.3249, 0.3653, 0.3249, 0.3653, 0.3249, 0.2445, 0.2531, 0.2445, 0.2531, 0.2445, 0.2531, 0.2445, 0.2531, 0.2445, 0.2531, 0.2445, 0.2531, 0.2445, 0.2531, 0.2445, 0.2531, 0.2445, 0.2531, 0.2445, 0.2531, 0.2445, 0.2531, 0.2445, 0.2531, 0.2445, 0.2531, 0.2445, 0.2531, 0.2445, 0.2531, 0.2445, 0.2531, 0.6543, 0.5371, 0.6543, 0.5371, 0.6543, 0.5371, 0.6543, 0.5371, 0.2445, 0.2531, 0.2445, 0.2531, 0.2445, 0.2531, 0.2445, 0.2531, 0.9049, 0.7732, 0.9049, 0.7732, 0.9049, 0.7732, 0.9049, 0.7732, 0.9049, 0.7732, 0.9049, 0.7732, 0.9049, 0.7732, 0.9049, 0.7732, 0.2445, 0.2531, 0.2445, 0.2531, 0.2445, 0.2531, 0.2445, 0.2531, 0.6405, 0.4929, 0.6405, 0.4929, 0.6405, 0.4929, 0.6405, 0.4929, 0.2445, 0.2531, 0.2445, 0.2531, 0.2445, 0.2531, 0.2445, 0.2531, 0.2445, 0.2531, 0.2445, 0.2531, 0.2445, 0.2531, 0.2445, 0.2531, 0.2445, 0.2531, 0.2445, 0.2531, 0.2445, 0.2531, 0.2445, 0.2531, 0.2445, 0.2531, 0.2445, 0.2531, 0.2445, 0.2531, 0.2445, 0.2531, 0.6405, 0.4929, 0.6405, 0.4929, 0.6405, 0.4929, 0.6405, 0.4929, 0.2445, 0.2531, 0.2445, 0.2531, 0.2445, 0.2531, 0.2445, 0.2531, 0.209, 0.2257, 0.209, 0.2257, 0.209, 0.2257, 0.209, 0.2257, 0.209, 0.2257, 0.209, 0.2257, 0.209, 0.2257, 0.209, 0.2257, 0.2445, 0.2531, 0.2445, 0.2531, 0.2445, 0.2531, 0.209, 0.2257, 0.209, 0.2257, 0.209, 0.2257, 0.178, 0.1885, 0.178, 0.1885, 0.178, 0.1885, 0.178, 0.1885, 0.9049, 0.7732, 0.9049, 0.7732, 0.9049, 0.7732, 0.9049, 0.7732, 0.9049, 0.7732, 0.9049, 0.7732, 0.9049, 0.7732, 0.9049, 0.7732, 0.2445, 0.2531, 0.2445, 0.2531, 0.2445, 0.2531, 0.2445, 0.2531, 0.2445, 0.2531, 0.2445, 0.2531, 0.2445, 0.2531, 0.2445, 0.2531, 0.9049, 0.7732, 0.9049, 0.7732, 0.9049, 0.7732, 0.9049, 0.7732, 0.9209, 0.9711, 0.9209, 0.9711, 0.9209, 0.9711, 0.9209, 0.9711, 0.9209, 0.9711, 0.9209, 0.9711, 0.9209, 0.9711, 0.9209, 0.9711, 0.9209, 0.9711, 0.9209, 0.9711, 0.9209, 0.9711, 0.9209, 0.9711, 0.9209, 0.9711, 0.9209, 0.9711, 0.9209, 0.9711, 0.9209, 0.9711, 0.9209, 0.9711, 0.9209, 0.9711, 0.9209, 0.9711, 0.9209, 0.9711, 0.9209, 0.9711, 0.9209, 0.9711, 0.9209, 0.9711, 0.9209, 0.9711, 0.9209, 0.9711, 0.9209, 0.9711, 0.9209, 0.9711, 0.9209, 0.9711, 0.3159, 0.2096, 0.3159, 0.2096, 0.3159, 0.2096, 0.3159, 0.2096, 0.3159, 0.2096, 0.3159, 0.2096, 0.3159, 0.2096, 0.3159, 0.2096, 0.3159, 0.2096, 0.3159, 0.2096, 0.3159, 0.2096, 0.3159, 0.2096, 0.3159, 0.2096, 0.3159, 0.2096, 0.3159, 0.2096, 0.3159, 0.2096, 0.3159, 0.2096, 0.3159, 0.2096, 0.3159, 0.2096, 0.3159, 0.2096, 0.3602, 0.1948, 0.3602, 0.1948, 0.3602, 0.1948, 0.3602, 0.1948, 0.3159, 0.2096, 0.3159, 0.2096, 0.3159, 0.2096, 0.3159, 0.2096, 0.4915, 0.1998, 0.4915, 0.1998, 0.4915, 0.1998, 0.4915, 0.1998, 0.4915, 0.1998, 0.4915, 0.1998, 0.4915, 0.1998, 0.4915, 0.1998, 0.4915, 0.1998, 0.4915, 0.1998, 0.4915, 0.1998, 0.4915, 0.1998])
me_cubo.use_remesh_preserve_volume = False
me_cubo.use_remesh_preserve_attributes = False
me_cubo.use_mirror_vertex_groups = False
me_cubo.update()
arm_metarig = bpy.data.armatures.new('metarig')  # bones are not reproduced

# ---- objects
ob_metarig = bpy.data.objects.new('metarig', arm_metarig)
ob_props1 = bpy.data.objects.new('props1', me_cubo_008)
ob_props = bpy.data.objects.new('props', me_props)
ob_character = bpy.data.objects.new('character', me_cubo)

# ---- transforms, parenting, visibility, modifiers, constraints
ob_metarig.location = (0.0, 0.0, 0.0)
ob_metarig.rotation_euler = (1.571, -0.0, 0.0)
ob_metarig.scale = (1.0, 1.0, 1.0)
ob_metarig.show_in_front = True
ob_metarig.lineart.crease_threshold = 0.0
ob_props1.parent = ob_metarig
ob_props1.matrix_parent_inverse = Matrix(((1.0, 0.0, 0.0, 0.0), (0.0, -1.629e-07, 1.0, 0.0), (0.0, -1.0, -1.629e-07, 0.0), (0.0, 0.0, 0.0, 1.0)))
ob_props1.location = (-0.002027, -0.01375, 0.002553)
ob_props1.lineart.crease_threshold = 0.0
_vg = ob_props1.vertex_groups.new(name='pieDer')
_vg = ob_props1.vertex_groups.new(name='hips')
_vg.add([0, 1, 2, 3, 4, 5, 6, 7, 8, 9, 10, 11, 12, 13, 14, 15, 16], 1.0, 'REPLACE')
_vg = ob_props1.vertex_groups.new(name='spine')
for _i, _w in zip([0, 1, 2, 3, 4, 5, 6, 7, 8, 9, 10, 11, 12, 13, 14, 15, 16], [0.2839, 0.208, 0.2073, 0.2397, 0.2377, 0.2575, 0.2566, 0.2497, 0.2344, 0.2076, 0.2839, 0.2404, 0.2576, 0.2493, 0.2137, 0.2098, 0.2117]): _vg.add([_i], _w, 'REPLACE')
_vg = ob_props1.vertex_groups.new(name='chest')
_vg = ob_props1.vertex_groups.new(name='neck')
_vg = ob_props1.vertex_groups.new(name='head')
_vg = ob_props1.vertex_groups.new(name='shoulder.L')
_vg = ob_props1.vertex_groups.new(name='upper_arm.L')
_vg = ob_props1.vertex_groups.new(name='forearm.L')
_vg = ob_props1.vertex_groups.new(name='hand.L')
_vg = ob_props1.vertex_groups.new(name='palm.01.L')
_vg = ob_props1.vertex_groups.new(name='f_index.01.L')
_vg = ob_props1.vertex_groups.new(name='f_index.02.L')
_vg = ob_props1.vertex_groups.new(name='thumb.01.L')
_vg = ob_props1.vertex_groups.new(name='thumb.02.L')
_vg = ob_props1.vertex_groups.new(name='thumb.03.L')
_vg = ob_props1.vertex_groups.new(name='palm.02.L')
_vg = ob_props1.vertex_groups.new(name='f_middle.01.L')
_vg = ob_props1.vertex_groups.new(name='f_middle.02.L')
_vg = ob_props1.vertex_groups.new(name='palm.03.L')
_vg = ob_props1.vertex_groups.new(name='f_ring.01.L')
_vg = ob_props1.vertex_groups.new(name='f_ring.02.L')
_vg = ob_props1.vertex_groups.new(name='palm.04.L')
_vg = ob_props1.vertex_groups.new(name='f_pinky.01.L')
_vg = ob_props1.vertex_groups.new(name='f_pinky.02.L')
_vg = ob_props1.vertex_groups.new(name='shoulder.R')
_vg = ob_props1.vertex_groups.new(name='upper_arm.R')
_vg = ob_props1.vertex_groups.new(name='forearm.R')
_vg = ob_props1.vertex_groups.new(name='hand.R')
_vg = ob_props1.vertex_groups.new(name='palm.01.R')
_vg = ob_props1.vertex_groups.new(name='f_index.01.R')
_vg = ob_props1.vertex_groups.new(name='f_index.02.R')
_vg = ob_props1.vertex_groups.new(name='thumb.01.R')
_vg = ob_props1.vertex_groups.new(name='thumb.02.R')
_vg = ob_props1.vertex_groups.new(name='thumb.03.R')
_vg = ob_props1.vertex_groups.new(name='palm.02.R')
_vg = ob_props1.vertex_groups.new(name='f_middle.01.R')
_vg = ob_props1.vertex_groups.new(name='f_middle.02.R')
_vg = ob_props1.vertex_groups.new(name='palm.03.R')
_vg = ob_props1.vertex_groups.new(name='f_ring.01.R')
_vg = ob_props1.vertex_groups.new(name='f_ring.02.R')
_vg = ob_props1.vertex_groups.new(name='palm.04.R')
_vg = ob_props1.vertex_groups.new(name='f_pinky.01.R')
_vg = ob_props1.vertex_groups.new(name='f_pinky.02.R')
_vg = ob_props1.vertex_groups.new(name='thigh.L')
_vg = ob_props1.vertex_groups.new(name='shin.L')
_vg = ob_props1.vertex_groups.new(name='foot.L')
_vg = ob_props1.vertex_groups.new(name='toe.L')
_vg = ob_props1.vertex_groups.new(name='heel.L')
_vg = ob_props1.vertex_groups.new(name='heel.02.L')
_vg = ob_props1.vertex_groups.new(name='thigh.R')
for _i, _w in zip([0, 1, 2, 3, 4, 5, 6, 7, 8, 9, 10, 11, 12, 13, 14, 15, 16], [0.3074, 0.4498, 0.4516, 0.3317, 0.3217, 0.3184, 0.3194, 0.3433, 0.3747, 0.4508, 0.3074, 0.3208, 0.3184, 0.3464, 0.4353, 0.4444, 0.4403]): _vg.add([_i], _w, 'REPLACE')
_vg = ob_props1.vertex_groups.new(name='shin.R')
_vg = ob_props1.vertex_groups.new(name='foot.R')
_vg = ob_props1.vertex_groups.new(name='toe.R')
_vg = ob_props1.vertex_groups.new(name='heel.R')
_vg = ob_props1.vertex_groups.new(name='heel.02.R')
_vg = ob_props1.vertex_groups.new(name='f_index.03.L')
_vg = ob_props1.vertex_groups.new(name='f_middle.03.L')
_vg = ob_props1.vertex_groups.new(name='f_ring.03.L')
_vg = ob_props1.vertex_groups.new(name='f_pinky.03.L')
_vg = ob_props1.vertex_groups.new(name='f_index.03.R')
_vg = ob_props1.vertex_groups.new(name='f_middle.03.R')
_vg = ob_props1.vertex_groups.new(name='f_ring.03.R')
_vg = ob_props1.vertex_groups.new(name='f_pinky.03.R')
_m = ob_props1.modifiers.new('Esqueleto', 'ARMATURE')
_m = ob_props1.modifiers.new('Esqueleto.001', 'ARMATURE')
_m = ob_props1.modifiers.new('Esqueleto.002', 'ARMATURE')
_m.object = ob_metarig
ob_props.parent = ob_metarig
ob_props.matrix_parent_inverse = Matrix(((1.0, 0.0, 0.0, 0.0), (0.0, -1.629e-07, 1.0, 0.0), (0.0, -1.0, -1.629e-07, 0.0), (0.0, 0.0, 0.0, 1.0)))
ob_props.location = (0.0, 0.0, -0.1306)
ob_props.lineart.crease_threshold = 0.0
_vg = ob_props.vertex_groups.new(name='pieDer')
_vg = ob_props.vertex_groups.new(name='hips')
_vg = ob_props.vertex_groups.new(name='spine')
_vg = ob_props.vertex_groups.new(name='chest')
_vg = ob_props.vertex_groups.new(name='neck')
_vg = ob_props.vertex_groups.new(name='head')
for _i, _w in zip([0, 1, 2, 3, 4, 5, 6, 7, 8, 9, 10, 11, 12, 13, 14, 15, 16, 17, 18, 19, 20, 21, 22, 23, 24, 25, 26, 27, 28, 29, 30, 31, 32, 33, 34, 35], [0.9657, 0.9675, 0.9657, 0.9676, 0.9672, 0.9656, 0.9656, 0.9656, 0.9666, 0.9675, 0.9676, 1.0, 0.9674, 0.9657, 0.9678, 0.967, 0.9673, 0.9673, 0.966, 0.9649, 0.965, 0.9656, 0.9675, 0.9676, 0.9653, 0.9657, 0.9656, 0.9671, 0.9668, 0.963, 0.9649, 0.9667, 0.9671, 0.9644, 0.9675, 0.9664]): _vg.add([_i], _w, 'REPLACE')
_vg = ob_props.vertex_groups.new(name='shoulder.L')
_vg = ob_props.vertex_groups.new(name='upper_arm.L')
_vg = ob_props.vertex_groups.new(name='forearm.L')
_vg = ob_props.vertex_groups.new(name='hand.L')
_vg = ob_props.vertex_groups.new(name='palm.01.L')
_vg = ob_props.vertex_groups.new(name='f_index.01.L')
_vg = ob_props.vertex_groups.new(name='f_index.02.L')
_vg = ob_props.vertex_groups.new(name='thumb.01.L')
_vg = ob_props.vertex_groups.new(name='thumb.02.L')
_vg = ob_props.vertex_groups.new(name='thumb.03.L')
_vg = ob_props.vertex_groups.new(name='palm.02.L')
_vg = ob_props.vertex_groups.new(name='f_middle.01.L')
_vg = ob_props.vertex_groups.new(name='f_middle.02.L')
_vg = ob_props.vertex_groups.new(name='palm.03.L')
_vg = ob_props.vertex_groups.new(name='f_ring.01.L')
_vg = ob_props.vertex_groups.new(name='f_ring.02.L')
_vg = ob_props.vertex_groups.new(name='palm.04.L')
_vg = ob_props.vertex_groups.new(name='f_pinky.01.L')
_vg = ob_props.vertex_groups.new(name='f_pinky.02.L')
_vg = ob_props.vertex_groups.new(name='shoulder.R')
_vg = ob_props.vertex_groups.new(name='upper_arm.R')
for _i, _w in zip([0, 1, 2, 3, 4, 5, 6, 7, 8, 9, 10, 12, 13, 14, 15, 16, 17, 18, 19, 20, 21, 22, 23, 24, 25, 26, 27, 28, 29, 30, 31, 32, 33, 34, 35], [0.01851, 0.015, 0.01862, 0.0148, 0.01559, 0.01876, 0.01888, 0.01877, 0.01686, 0.01499, 0.01488, 0.01511, 0.01867, 0.01449, 0.01606, 0.01549, 0.01551, 0.01793, 0.0202, 0.02004, 0.01885, 0.01509, 0.01486, 0.0195, 0.0187, 0.01874, 0.01573, 0.01631, 0.02407, 0.02017, 0.01653, 0.01577, 0.02119, 0.0151, 0.0172]): _vg.add([_i], _w, 'REPLACE')
_vg = ob_props.vertex_groups.new(name='forearm.R')
_vg = ob_props.vertex_groups.new(name='hand.R')
_vg = ob_props.vertex_groups.new(name='palm.01.R')
_vg = ob_props.vertex_groups.new(name='f_index.01.R')
_vg = ob_props.vertex_groups.new(name='f_index.02.R')
_vg = ob_props.vertex_groups.new(name='thumb.01.R')
_vg = ob_props.vertex_groups.new(name='thumb.02.R')
_vg = ob_props.vertex_groups.new(name='thumb.03.R')
_vg = ob_props.vertex_groups.new(name='palm.02.R')
_vg = ob_props.vertex_groups.new(name='f_middle.01.R')
_vg = ob_props.vertex_groups.new(name='f_middle.02.R')
_vg = ob_props.vertex_groups.new(name='palm.03.R')
_vg = ob_props.vertex_groups.new(name='f_ring.01.R')
_vg = ob_props.vertex_groups.new(name='f_ring.02.R')
_vg = ob_props.vertex_groups.new(name='palm.04.R')
_vg = ob_props.vertex_groups.new(name='f_pinky.01.R')
_vg = ob_props.vertex_groups.new(name='f_pinky.02.R')
_vg = ob_props.vertex_groups.new(name='thigh.L')
_vg = ob_props.vertex_groups.new(name='shin.L')
_vg = ob_props.vertex_groups.new(name='foot.L')
_vg = ob_props.vertex_groups.new(name='toe.L')
_vg = ob_props.vertex_groups.new(name='heel.L')
_vg = ob_props.vertex_groups.new(name='heel.02.L')
_vg = ob_props.vertex_groups.new(name='thigh.R')
_vg = ob_props.vertex_groups.new(name='shin.R')
_vg = ob_props.vertex_groups.new(name='foot.R')
_vg = ob_props.vertex_groups.new(name='toe.R')
_vg = ob_props.vertex_groups.new(name='heel.R')
_vg = ob_props.vertex_groups.new(name='heel.02.R')
_vg = ob_props.vertex_groups.new(name='f_index.03.L')
_vg = ob_props.vertex_groups.new(name='f_middle.03.L')
_vg = ob_props.vertex_groups.new(name='f_ring.03.L')
_vg = ob_props.vertex_groups.new(name='f_pinky.03.L')
_vg = ob_props.vertex_groups.new(name='f_index.03.R')
_vg = ob_props.vertex_groups.new(name='f_middle.03.R')
_vg = ob_props.vertex_groups.new(name='f_ring.03.R')
_vg = ob_props.vertex_groups.new(name='f_pinky.03.R')
_m = ob_props.modifiers.new('Esqueleto', 'ARMATURE')
_m = ob_props.modifiers.new('Esqueleto.001', 'ARMATURE')
_m = ob_props.modifiers.new('Esqueleto.002', 'ARMATURE')
_m.object = ob_metarig
ob_character.parent = ob_metarig
ob_character.matrix_parent_inverse = Matrix(((1.0, 0.0, 0.0, 0.0), (0.0, -1.629e-07, 1.0, 0.0), (0.0, -1.0, -1.629e-07, 0.0), (0.0, 0.0, 0.0, 1.0)))
ob_character.location = (0.0, 0.0, 0.0)
ob_character.lineart.crease_threshold = 0.0
_vg = ob_character.vertex_groups.new(name='pieDer')
_vg.add([145, 146, 147, 148, 149, 150, 151, 152, 153, 154, 155, 156, 157, 158, 159, 160, 161, 162, 163, 164, 165, 166, 167, 168, 169, 170, 171, 172, 173, 174, 175, 176, 304, 305, 306, 307, 308, 309], 1.0, 'REPLACE')
_vg = ob_character.vertex_groups.new(name='hips')
for _i, _w in zip([177, 178, 186, 194, 210, 224, 225, 226, 233, 234, 241, 242, 243, 244, 245, 246, 247, 252, 253, 254, 255, 256, 257, 258, 259, 261, 262, 265, 266, 269, 272, 273, 276, 286, 288, 290, 291, 378, 379, 380, 381, 382, 383, 384, 385, 386, 387, 388, 389, 390, 391, 392, 393, 394, 395, 396, 397, 398, 399, 400, 401, 479, 480, 481, 482, 483, 484, 485, 486, 487, 488, 489, 490, 491, 492, 493, 494], [0.2412, 0.769, 0.8877, 0.1034, 0.06921, 0.1197, 0.2594, 0.08428, 0.7296, 0.03805, 0.1822, 0.3152, 0.7628, 0.6968, 0.1305, 0.0734, 0.01103, 0.1545, 0.08316, 0.04896, 0.7444, 0.02862, 0.1249, 0.02248, 0.06829, 0.2067, 0.0591, 0.2092, 0.03386, 0.1432, 0.1976, 0.03157, 0.09475, 0.01908, 0.06105, 0.176, 0.06709, 0.1609, 0.1645, 0.09061, 0.1152, 0.1342, 0.1725, 0.09743, 0.1193, 0.2104, 0.1655, 0.1733, 0.09359, 0.1591, 0.2068, 0.1336, 0.09509, 0.1831, 0.1252, 0.1419, 0.1711, 0.09679, 0.1554, 0.09989, 0.1263, 0.1236, 0.4018, 0.3849, 0.1171, 0.1535, 0.1036, 0.273, 0.1004, 0.117, 0.1275, 0.09952, 0.1036, 0.389, 0.2691, 0.1553, 0.4128]): _vg.add([_i], _w, 'REPLACE')
_vg = ob_character.vertex_groups.new(name='spine')
for _i, _w in zip([209, 225, 242, 243, 244, 245, 246, 247, 248, 249, 250, 251, 252, 253, 254, 256, 257, 258, 259, 260, 261, 262, 263, 264, 265, 266, 267, 268, 269, 272, 273, 274, 276, 288, 289, 290, 291, 378, 379, 380, 381, 382, 383, 384, 385, 386, 387, 388, 389, 390, 391, 392, 393, 394, 395, 396, 397, 398, 399, 400, 401, 479, 480, 481, 482, 483, 484, 485, 486, 487, 488, 489, 490, 491, 492, 493, 494], [0.06741, 0.0169, 0.1418, 0.08342, 0.06447, 0.1059, 0.5829, 0.639, 0.02594, 0.04875, 0.1145, 0.1696, 0.5525, 0.7658, 0.2008, 0.03961, 0.4839, 0.06318, 0.1939, 0.07289, 0.3555, 0.3882, 0.01985, 0.1068, 0.4368, 0.3016, 0.005604, 0.09664, 0.6201, 0.06258, 0.2236, 0.07654, 0.5681, 0.0799, 0.08313, 0.4415, 0.254, 0.5234, 0.7115, 0.52, 0.4543, 0.5027, 0.6416, 0.5872, 0.4862, 0.4418, 0.541, 0.6078, 0.7599, 0.531, 0.3623, 0.483, 0.5182, 0.4401, 0.445, 0.5038, 0.6402, 0.5779, 0.7141, 0.5863, 0.4879, 0.07622, 0.06508, 0.06433, 0.07774, 0.05982, 0.06715, 0.06164, 0.07119, 0.07844, 0.07721, 0.07141, 0.06688, 0.06429, 0.06151, 0.05968, 0.06555]): _vg.add([_i], _w, 'REPLACE')
_vg = ob_character.vertex_groups.new(name='chest')
for _i, _w in zip([6, 7, 134, 136, 140, 141, 142, 209, 246, 247, 248, 249, 250, 251, 252, 253, 254, 257, 259, 260, 261, 262, 263, 264, 265, 266, 267, 268, 269, 270, 271, 273, 274, 275, 276, 278, 279, 280, 281, 284, 289, 290, 291, 293, 294, 295, 298, 299, 345, 378, 379, 380, 381, 382, 383, 384, 385, 386, 387, 388, 389, 390, 391, 392, 393, 394, 395, 396, 397, 398, 399, 400, 401, 464, 465, 467, 470, 471], [0.1673, 0.1203, 0.0004465, 0.009798, 0.007986, 0.1854, 0.6709, 0.4795, 0.2384, 0.2805, 0.5632, 0.7455, 0.6768, 0.7131, 0.1467, 0.1058, 0.5652, 0.2238, 0.5663, 0.4899, 0.2424, 0.4415, 0.2357, 0.5752, 0.1918, 0.554, 0.2649, 0.6276, 0.1604, 0.1421, 0.06029, 0.5768, 0.5475, 0.08147, 0.2051, 0.09967, 0.7395, 0.06654, 0.23, 0.06862, 0.5468, 0.2088, 0.5298, 0.1372, 0.07422, 0.1442, 0.0573, 0.0993, 0.00798, 0.08553, 0.05191, 0.1038, 0.1162, 0.09546, 0.06603, 0.08547, 0.1026, 0.1767, 0.1388, 0.1417, 0.09829, 0.09206, 0.2269, 0.2084, 0.1146, 0.1936, 0.1278, 0.1045, 0.07526, 0.1868, 0.05935, 0.09737, 0.112, 0.04623, 0.06983, 0.09542, 0.02407, 0.005263]): _vg.add([_i], _w, 'REPLACE')
_vg = ob_character.vertex_groups.new(name='neck')
for _i, _w in zip([0, 1, 2, 3, 4, 6, 7, 8, 9, 141, 142, 143, 144, 248, 270, 279, 280, 281, 282, 283, 284, 296, 298, 299, 300, 310, 311, 312, 345, 346, 347, 348, 349, 350, 351, 352, 353, 402, 403, 404, 405, 406, 407, 408, 409, 410, 411, 412, 413, 423, 424, 425, 426, 428, 431, 434, 436, 437, 438, 458, 459, 460, 461, 462, 463, 464, 465, 466, 467, 468, 469, 470, 471, 472, 473, 475, 476, 477, 478], [0.239, 0.6262, 0.5369, 0.2365, 0.3832, 0.3027, 0.3461, 0.8209, 0.8352, 0.08006, 0.08017, 0.1396, 0.4355, 0.009729, 0.07914, 0.02012, 0.09044, 0.3525, 0.8024, 0.8979, 0.4929, 0.009369, 0.3217, 0.3168, 0.007081, 0.1112, 0.1029, 0.1717, 0.2555, 0.7858, 0.7859, 0.7855, 0.786, 0.7867, 0.7867, 0.7866, 0.7869, 0.712, 0.7153, 0.7123, 0.7116, 0.707, 0.7096, 0.7091, 0.7089, 0.7111, 0.7106, 0.7106, 0.711, 0.08587, 0.01199, 0.02847, 0.004593, 0.01268, 0.01028, 0.01368, 0.0129, 0.02253, 0.00874, 0.01247, 0.05397, 0.04684, 0.01406, 0.05282, 0.1157, 0.2188, 0.2132, 0.2245, 0.2099, 0.08588, 0.04568, 0.09018, 0.08166, 0.01425, 0.02712, 0.002815, 0.03884, 0.03284, 0.001032]): _vg.add([_i], _w, 'REPLACE')
_vg = ob_character.vertex_groups.new(name='head')
for _i, _w in zip([0, 1, 2, 3, 4, 5, 6, 7, 8, 9, 141, 142, 279, 280, 281, 282, 283, 284, 296, 297, 298, 299, 300, 301, 302, 303, 310, 311, 312, 346, 347, 348, 349, 350, 351, 352, 353, 354, 355, 356, 357, 358, 359, 360, 361, 402, 403, 404, 405, 406, 407, 408, 409, 410, 411, 412, 413, 422, 423, 424, 425, 426, 427, 428, 429, 430, 431, 432, 433, 434, 435, 436, 437, 438, 439, 452, 453, 454, 455, 456, 457, 458, 459, 460, 461, 462, 463, 464, 465, 466, 467, 468, 469, 470, 471, 472, 473, 474, 475, 476, 477, 478], [0.7114, 0.3525, 0.4441, 0.9484, 0.6083, 0.974, 0.4355, 0.381, 0.1361, 0.06753, 0.05219, 0.06806, 0.008659, 0.02421, 0.3217, 0.1595, 0.00344, 0.2616, 0.9494, 0.9759, 0.5131, 0.4551, 0.9672, 0.9893, 0.9838, 0.9905, 1.0, 0.8881, 1.0, 1.0, 1.0, 1.0, 1.0, 1.0, 1.0, 1.0, 1.0, 1.0, 1.0, 1.0, 1.0, 1.0, 1.0, 1.0, 1.0, 1.0, 1.0, 1.0, 1.0, 1.0, 1.0, 1.0, 1.0, 1.0, 1.0, 1.0, 1.0, 0.9741, 0.9094, 0.9452, 0.9552, 0.9535, 0.9812, 0.9641, 0.9734, 0.9836, 0.9485, 0.9742, 0.973, 0.9434, 0.9721, 0.9442, 0.9586, 0.9498, 0.9825, 0.9883, 0.9767, 0.9921, 0.9879, 0.9876, 0.979, 0.9448, 0.9304, 0.9299, 0.9413, 0.9317, 1.0, 0.6648, 0.6437, 0.7093, 0.6266, 0.8709, 0.9305, 0.8441, 0.8649, 0.9427, 0.956, 0.9713, 0.9697, 0.9496, 0.9528, 0.9707]): _vg.add([_i], _w, 'REPLACE')
_vg = ob_character.vertex_groups.new(name='shoulder.L')
for _i, _w in zip([8, 141, 143, 144, 248, 270, 279, 283, 345, 440, 441, 442, 443, 444, 445, 446, 447, 448, 449, 450, 451, 464], [0.002953, 0.05786, 0.07381, 0.3961, 0.06322, 0.2265, 0.002691, 0.05884, 0.5437, 1.0, 1.0, 1.0, 1.0, 1.0, 1.0, 1.0, 1.0, 1.0, 1.0, 1.0, 1.0, 0.001498]): _vg.add([_i], _w, 'REPLACE')
_vg = ob_character.vertex_groups.new(name='upper_arm.L')
_vg = ob_character.vertex_groups.new(name='forearm.L')
_vg = ob_character.vertex_groups.new(name='hand.L')
_vg = ob_character.vertex_groups.new(name='palm.01.L')
_vg = ob_character.vertex_groups.new(name='f_index.01.L')
_vg = ob_character.vertex_groups.new(name='f_index.02.L')
_vg = ob_character.vertex_groups.new(name='thumb.01.L')
_vg = ob_character.vertex_groups.new(name='thumb.02.L')
_vg = ob_character.vertex_groups.new(name='thumb.03.L')
_vg = ob_character.vertex_groups.new(name='palm.02.L')
_vg = ob_character.vertex_groups.new(name='f_middle.01.L')
_vg = ob_character.vertex_groups.new(name='f_middle.02.L')
_vg = ob_character.vertex_groups.new(name='palm.03.L')
_vg = ob_character.vertex_groups.new(name='f_ring.01.L')
_vg = ob_character.vertex_groups.new(name='f_ring.02.L')
_vg = ob_character.vertex_groups.new(name='palm.04.L')
_vg = ob_character.vertex_groups.new(name='f_pinky.01.L')
_vg = ob_character.vertex_groups.new(name='f_pinky.02.L')
_vg = ob_character.vertex_groups.new(name='shoulder.R')
for _i, _w in zip([0, 6, 7, 9, 104, 105, 130, 138, 139, 140, 141, 142, 143, 144, 209, 246, 248, 249, 250, 251, 254, 259, 260, 262, 263, 264, 266, 267, 268, 270, 271, 273, 274, 275, 277, 278, 279, 280, 281, 284, 289, 291, 293, 294, 295, 298, 299, 345, 440, 441, 442, 443, 444, 445, 446, 447, 448, 449, 450, 451, 464, 465, 466, 467, 470], [0.01102, 0.08415, 0.1373, 0.07389, 0.1017, 0.1212, 0.001345, 0.7965, 0.9074, 0.1524, 1.0, 0.7238, 0.1288, 0.1612, 0.05071, 0.0108, 0.2688, 0.1235, 0.1199, 0.05479, 0.002619, 0.01341, 0.06103, 0.02045, 0.5158, 0.1645, 0.01172, 0.4517, 0.1248, 1.0, 0.764, 0.01183, 0.07881, 0.09706, 0.121, 0.7118, 0.1505, 0.6121, 0.08471, 0.1595, 0.1202, 0.02334, 0.03283, 0.1037, 0.03309, 0.09677, 0.1157, 0.4849, 0.9991, 1.0, 1.0, 1.0, 1.0, 1.0, 0.866, 0.969, 1.0, 1.0, 0.5701, 1.0, 0.0, 0.06557, 0.07008, 0.06072, 0.001089]): _vg.add([_i], _w, 'REPLACE')
_vg = ob_character.vertex_groups.new(name='upper_arm.R')
for _i, _w in zip([100, 101, 102, 103, 104, 105, 110, 111, 112, 113, 114, 115, 116, 117, 118, 119, 120, 121, 122, 123, 124, 125, 126, 127, 128, 129, 130, 131, 132, 133, 134, 135, 136, 137, 138, 139, 140, 141, 209, 248, 249, 250, 251, 254, 257, 259, 260, 261, 262, 263, 264, 266, 267, 268, 271, 273, 274, 275, 276, 277, 278, 279, 280, 289, 290, 291, 293, 294, 295, 313, 314, 315, 316, 317, 318, 319, 320, 321, 322, 323, 324, 325, 326, 327, 328, 329, 330, 331, 332, 333, 334, 335, 336, 337, 338, 339, 340, 341, 342, 343, 344, 391, 392, 394, 398], [0.04375, 0.05054, 0.03263, 0.02605, 0.7861, 0.8225, 0.0402, 0.03382, 0.05681, 0.05385, 0.8074, 0.8021, 0.7841, 0.7933, 0.7906, 0.791, 0.7682, 0.7643, 0.1671, 0.15, 0.1985, 0.2096, 0.1783, 0.194, 0.2217, 0.2081, 0.9536, 0.9729, 0.9477, 0.9764, 0.9502, 0.9358, 0.949, 0.9538, 0.1603, 0.06999, 0.8093, 0.05131, 0.0, 0.004032, 0.0, 0.003605, 0.02873, 0.0, 0.0, 0.0, 0.0, 0.0, 0.0, 0.0, 0.0, 0.0, 0.03977, 0.0, 0.1381, 0.0, 0.0, 0.8043, 0.004029, 0.7893, 0.1517, 0.01126, 0.03089, 0.0, 0.0, 0.0, 0.6879, 0.7987, 0.6164, 0.8751, 0.9518, 0.864, 0.9537, 0.8859, 0.9539, 0.8487, 0.9264, 0.8722, 0.9431, 0.8571, 0.9308, 0.863, 0.9456, 0.8867, 0.951, 0.8858, 0.9399, 0.8812, 0.9409, 0.8948, 0.9432, 0.8643, 0.9118, 0.8848, 0.933, 0.869, 0.9185, 0.8865, 0.9353, 0.8961, 0.942, 0.0, 0.0, 0.0, 0.0]): _vg.add([_i], _w, 'REPLACE')
_vg = ob_character.vertex_groups.new(name='forearm.R')
for _i, _w in zip([100, 101, 102, 103, 110, 111, 112, 113, 114, 115, 116, 117, 118, 119, 120, 121, 122, 123, 124, 125, 126, 127, 128, 129, 313, 314, 315, 316, 317, 318, 319, 320, 321, 322, 323, 324, 325, 326, 327, 328, 329, 330, 331, 332, 333, 334, 335, 336, 337, 338, 339, 340, 341, 342, 343, 344, 362, 363, 364, 365, 366, 367, 368, 369, 370, 371, 372, 373, 374, 375, 376, 377], [0.9516, 0.9478, 0.9568, 0.9602, 0.9531, 0.9563, 0.941, 0.9439, 0.191, 0.1959, 0.2142, 0.2053, 0.2078, 0.2072, 0.2289, 0.2331, 0.832, 0.8493, 0.8008, 0.7895, 0.8209, 0.8052, 0.7771, 0.7907, 0.1208, 0.0298, 0.1325, 0.02407, 0.1105, 0.02652, 0.1451, 0.05822, 0.1232, 0.03779, 0.1372, 0.05556, 0.1334, 0.03725, 0.1085, 0.02218, 0.1094, 0.05231, 0.1144, 0.0511, 0.101, 0.04895, 0.1278, 0.07464, 0.1093, 0.05554, 0.124, 0.06923, 0.109, 0.05578, 0.09783, 0.0426, 0.9699, 0.984, 0.9675, 0.9824, 0.968, 0.9837, 0.9824, 0.9641, 0.9824, 0.9641, 0.9787, 0.9631, 0.9786, 0.9631, 0.9827, 0.9696]): _vg.add([_i], _w, 'REPLACE')
_vg = ob_character.vertex_groups.new(name='hand.R')
for _i, _w in zip([10, 11, 22, 23, 25, 26, 59, 83, 96, 97, 98, 99, 106, 107, 108, 109], [0.002875, 0.007942, 0.1953, 0.8219, 0.05681, 0.06063, 0.005915, 0.02013, 0.843, 0.7361, 0.7581, 0.8496, 0.1029, 0.1601, 0.2274, 0.2511]): _vg.add([_i], _w, 'REPLACE')
_vg = ob_character.vertex_groups.new(name='palm.01.R')
for _i, _w in zip([25, 66, 67, 78, 82, 83, 84, 87, 90, 92, 96, 99, 108, 109, 292], [0.8599, 0.0496, 0.06351, 0.01518, 0.6828, 0.05966, 0.6487, 0.01707, 0.3826, 0.01592, 0.1155, 0.1081, 0.6817, 0.6403, 0.3285]): _vg.add([_i], _w, 'REPLACE')
_vg = ob_character.vertex_groups.new(name='f_index.01.R')
for _i, _w in zip([30, 31, 32, 37, 67, 74, 75, 78, 79, 82, 84, 90], [0.1081, 0.7552, 0.08925, 0.02108, 0.02404, 0.8852, 0.004559, 0.8937, 0.03504, 0.06184, 0.03568, 0.01529]): _vg.add([_i], _w, 'REPLACE')
_vg = ob_character.vertex_groups.new(name='f_index.02.R')
for _i, _w in zip([30, 31, 36, 37, 42, 43, 48, 49, 75, 76, 77, 78, 79, 80, 81], [0.003872, 0.007892, 0.931, 0.8971, 0.06718, 0.1096, 0.03257, 0.04645, 0.9349, 0.09623, 0.0467, 0.01459, 0.8944, 0.1156, 0.05071]): _vg.add([_i], _w, 'REPLACE')
_vg = ob_character.vertex_groups.new(name='thumb.01.R')
for _i, _w in zip([23, 24, 25, 83, 84, 91, 108, 109], [0.06286, 0.9626, 0.02521, 0.8638, 0.004275, 0.008481, 0.06587, 0.07744]): _vg.add([_i], _w, 'REPLACE')
_vg = ob_character.vertex_groups.new(name='thumb.02.R')
for _i, _w in zip([82, 83, 84, 85, 87, 90, 91, 92, 292], [0.1011, 0.01565, 0.1494, 0.9902, 0.0107, 0.4361, 0.9327, 0.0237, 0.4766]): _vg.add([_i], _w, 'REPLACE')
_vg = ob_character.vertex_groups.new(name='thumb.03.R')
for _i, _w in zip([84, 86, 87, 88, 89, 90, 92, 93, 94, 95, 292], [0.005555, 0.9753, 0.9269, 0.9777, 0.9711, 0.06681, 0.9206, 0.9833, 0.9711, 0.9763, 0.1046]): _vg.add([_i], _w, 'REPLACE')
_vg = ob_character.vertex_groups.new(name='palm.02.R')
for _i, _w in zip([23, 27, 30, 31, 59, 66, 67, 82, 84, 90, 292], [0.001923, 0.03711, 0.01232, 0.04362, 0.0966, 0.7593, 0.8415, 0.1021, 0.08084, 0.05518, 0.03418]): _vg.add([_i], _w, 'REPLACE')
_vg = ob_character.vertex_groups.new(name='f_middle.01.R')
for _i, _w in zip([29, 30, 31, 32, 33, 61, 66, 68, 74], [0.1056, 0.7429, 0.1165, 0.6524, 0.04591, 0.01186, 0.02524, 0.0001568, 0.04785]): _vg.add([_i], _w, 'REPLACE')
_vg = ob_character.vertex_groups.new(name='f_middle.02.R')
for _i, _w in zip([29, 30, 35, 38, 41, 44, 47, 50, 68, 69, 70, 71, 72, 73], [0.01264, 0.004016, 0.882, 0.4977, 0.05854, 0.06126, 0.006184, 0.007341, 0.8854, 0.4988, 0.05983, 0.06005, 0.00928, 0.00702]): _vg.add([_i], _w, 'REPLACE')
_vg = ob_character.vertex_groups.new(name='palm.03.R')
for _i, _w in zip([13, 27, 29, 32, 33, 55, 59, 66, 67], [0.107, 0.7889, 0.01483, 0.02224, 0.01121, 0.07748, 0.6623, 0.06922, 0.0131]): _vg.add([_i], _w, 'REPLACE')
_vg = ob_character.vertex_groups.new(name='f_ring.01.R')
for _i, _w in zip([15, 27, 28, 29, 30, 32, 33, 39, 52, 59], [0.0876, 0.00995, 0.0896, 0.6933, 0.04031, 0.1121, 0.7165, 0.01886, 0.0193, 0.03556]): _vg.add([_i], _w, 'REPLACE')
_vg = ob_character.vertex_groups.new(name='f_ring.02.R')
for _i, _w in zip([28, 29, 32, 33, 34, 39, 40, 45, 46, 51, 60, 61, 62, 63, 64, 65], [0.006792, 0.01845, 0.01767, 0.01001, 0.9251, 0.8788, 0.07691, 0.1068, 0.03414, 0.04495, 0.9356, 0.8855, 0.07462, 0.1045, 0.03694, 0.04395]): _vg.add([_i], _w, 'REPLACE')
_vg = ob_character.vertex_groups.new(name='palm.04.R')
for _i, _w in zip([10, 11, 12, 13, 14, 15, 22, 23, 26, 27, 28, 55, 59, 97, 98, 99, 106, 107, 369], [0.9647, 0.9821, 0.9038, 0.815, 0.05563, 0.05555, 0.7762, 0.01759, 0.8902, 0.1033, 0.01678, 0.8609, 0.1334, 0.2286, 0.2011, 0.000744, 0.8849, 0.8169, 0.002345]): _vg.add([_i], _w, 'REPLACE')
_vg = ob_character.vertex_groups.new(name='f_pinky.01.R')
for _i, _w in zip([12, 13, 14, 15, 16, 28, 29, 33, 55, 56], [0.06435, 0.05332, 0.8772, 0.784, 0.00248, 0.7962, 0.0623, 0.1171, 0.03168, 0.001455]): _vg.add([_i], _w, 'REPLACE')
_vg = ob_character.vertex_groups.new(name='f_pinky.02.R')
for _i, _w in zip([14, 15, 16, 17, 18, 19, 20, 21, 28, 33, 52, 53, 54, 56, 57, 58], [0.02887, 0.01292, 0.9109, 0.5283, 0.07664, 0.0767, 0.03578, 0.03422, 0.0059, 0.005696, 0.8324, 0.1021, 0.04444, 0.9226, 0.08718, 0.04091]): _vg.add([_i], _w, 'REPLACE')
_vg = ob_character.vertex_groups.new(name='thigh.L')
for _i, _w in zip([242, 479, 482, 483, 484, 486, 487, 488, 489, 490, 493], [0.01146, 0.246, 0.1808, 0.008178, 0.06616, 0.09723, 0.1748, 0.2488, 0.09749, 0.06402, 0.006438]): _vg.add([_i], _w, 'REPLACE')
_vg = ob_character.vertex_groups.new(name='shin.L')
_vg = ob_character.vertex_groups.new(name='foot.L')
_vg = ob_character.vertex_groups.new(name='toe.L')
_vg = ob_character.vertex_groups.new(name='heel.L')
_vg = ob_character.vertex_groups.new(name='heel.02.L')
_vg = ob_character.vertex_groups.new(name='thigh.R')
for _i, _w in zip([177, 178, 179, 180, 181, 182, 186, 187, 188, 189, 190, 194, 195, 196, 197, 198, 202, 203, 204, 205, 210, 211, 212, 213, 214, 215, 216, 217, 224, 225, 226, 227, 228, 229, 233, 234, 235, 236, 237, 241, 242, 243, 244, 245, 246, 252, 253, 254, 255, 256, 257, 258, 259, 261, 262, 265, 266, 269, 272, 273, 276, 285, 286, 287, 288, 290, 291, 378, 379, 380, 381, 382, 383, 384, 385, 386, 387, 388, 389, 390, 391, 392, 393, 394, 395, 396, 397, 398, 399, 400, 401, 479, 480, 481, 482, 483, 484, 485, 486, 487, 488, 489, 490, 491, 492, 493, 494], [0.7412, 0.2278, 0.986, 0.9734, 0.8056, 0.1024, 0.1069, 0.9695, 0.9729, 0.8254, 0.09439, 0.8654, 0.9954, 0.9804, 0.8018, 0.1253, 0.9919, 0.9738, 0.794, 0.1168, 0.9297, 0.9951, 0.9844, 0.9853, 0.8229, 0.8106, 0.1263, 0.128, 0.8754, 0.6925, 0.9138, 0.9811, 0.8389, 0.1176, 0.2675, 0.9514, 0.9743, 0.8361, 0.07309, 0.8033, 0.4828, 0.1447, 0.2303, 0.716, 0.05206, 0.1108, 0.01032, 0.03156, 0.2521, 0.9038, 0.117, 0.8739, 0.04889, 0.1434, 0.02927, 0.1241, 0.0001158, 0.05112, 0.7282, 0.01322, 0.09274, 0.9731, 0.938, 0.9645, 0.8239, 0.133, 0.04651, 0.2032, 0.06369, 0.2626, 0.2871, 0.2423, 0.1082, 0.2127, 0.2666, 0.1352, 0.1206, 0.05493, 0.01786, 0.1903, 0.1551, 0.1281, 0.2467, 0.1447, 0.2726, 0.2234, 0.1005, 0.1027, 0.06175, 0.1971, 0.2472, 0.537, 0.5124, 0.5294, 0.6066, 0.7448, 0.7471, 0.6393, 0.7142, 0.6118, 0.5291, 0.7146, 0.7495, 0.5256, 0.6436, 0.7441, 0.5013]): _vg.add([_i], _w, 'REPLACE')
_vg = ob_character.vertex_groups.new(name='shin.R')
for _i, _w in zip([145, 146, 147, 148, 149, 150, 151, 152, 155, 156, 157, 158, 159, 160, 161, 162, 163, 165, 166, 167, 169, 170, 171, 173, 175, 176, 180, 181, 182, 183, 184, 185, 188, 189, 190, 191, 192, 193, 197, 198, 199, 200, 201, 203, 204, 205, 206, 207, 208, 214, 215, 216, 217, 218, 219, 220, 221, 222, 223, 228, 229, 230, 231, 232, 236, 237, 238, 239, 240, 414, 415, 416, 417, 418, 419, 420, 421], [0.08463, 0.06849, 0.5596, 0.1415, 0.5484, 0.5751, 0.357, 0.1636, 0.3987, 0.0701, 0.4232, 0.4587, 0.2745, 0.04755, 0.4672, 0.04449, 0.451, 0.07624, 0.3913, 0.2412, 0.4874, 0.449, 0.06342, 0.4684, 0.07129, 0.3797, 0.001995, 0.1942, 0.8976, 0.992, 0.9515, 0.271, 0.00108, 0.1742, 0.9056, 0.9966, 0.9708, 0.2689, 0.1982, 0.8745, 0.988, 0.9698, 0.7487, 0.001738, 0.2059, 0.8831, 0.9893, 0.9487, 0.3052, 0.1768, 0.1894, 0.8735, 0.8718, 0.9872, 0.9876, 0.9813, 0.9736, 0.7838, 0.7871, 0.1606, 0.8823, 0.9879, 0.9829, 0.7333, 0.1634, 0.9269, 0.9953, 0.99, 0.6235, 0.9943, 0.9959, 0.9886, 0.9878, 0.9875, 0.9874, 0.9916, 0.9906]): _vg.add([_i], _w, 'REPLACE')
_vg = ob_character.vertex_groups.new(name='foot.R')
for _i, _w in zip([145, 146, 147, 148, 149, 150, 151, 152, 153, 154, 155, 156, 157, 158, 159, 160, 161, 162, 163, 164, 165, 166, 167, 168, 169, 170, 171, 172, 173, 174, 175, 176, 184, 185, 192, 193, 200, 201, 207, 208, 221, 222, 223, 232, 240, 304, 305, 306, 307, 308, 309], [0.906, 0.9281, 0.44, 0.8578, 0.4514, 0.4245, 0.6428, 0.8363, 0.1223, 0.0605, 0.5936, 0.8984, 0.5748, 0.5377, 0.7225, 0.9422, 0.5226, 0.9387, 0.5434, 0.08789, 0.8771, 0.6059, 0.7546, 0.02825, 0.5108, 0.5477, 0.9328, 0.9701, 0.5306, 0.9372, 0.9178, 0.6191, 0.04655, 0.7268, 0.008177, 0.7303, 0.01001, 0.251, 0.05114, 0.6942, 0.002272, 0.2161, 0.2127, 0.2666, 0.3764, 0.8275, 0.5781, 0.1051, 0.07985, 0.9442, 0.9082]): _vg.add([_i], _w, 'REPLACE')
_vg = ob_character.vertex_groups.new(name='toe.R')
for _i, _w in zip([153, 154, 156, 164, 165, 168, 172, 174, 304, 305, 306, 307, 308, 309], [0.8771, 0.9393, 0.01292, 0.9117, 0.04333, 0.9607, 0.006483, 0.05892, 0.1684, 0.4188, 0.8944, 0.92, 0.05311, 0.08885]): _vg.add([_i], _w, 'REPLACE')
_vg = ob_character.vertex_groups.new(name='heel.R')
for _i, _w in zip([145, 147, 148, 149, 150, 151, 152, 155, 157, 158, 159, 161, 163, 166, 167, 169, 170, 171, 173, 175, 176, 185, 200, 201, 208, 220, 221, 222, 223, 231, 232, 240], [0.01489, 0.8578, 0.07328, 0.8823, 0.9066, 0.8172, 0.03073, 0.9243, 0.9618, 0.9842, 0.8506, 0.908, 0.9705, 0.9477, 0.8376, 0.9748, 0.9255, 0.04828, 0.9567, 0.0654, 0.8579, 0.01016, 0.05379, 0.7204, 0.08168, 0.05471, 0.06814, 0.7538, 0.7624, 0.0436, 0.7045, 0.09263]): _vg.add([_i], _w, 'REPLACE')
_vg = ob_character.vertex_groups.new(name='heel.02.R')
for _i, _w in zip([145, 148, 152, 155, 156, 157, 159, 160, 161, 162, 163, 165, 166, 167, 170, 171, 174, 175, 176, 185, 208, 240, 304, 305, 308, 309], [0.07731, 0.1228, 0.1012, 0.06733, 0.9474, 0.008245, 0.1277, 0.9618, 0.08898, 0.9893, 0.004923, 0.9798, 0.04411, 0.1532, 0.0435, 0.6812, 0.1877, 0.6929, 0.08281, 0.002583, 0.03769, 0.01425, 0.4737, 0.4899, 0.4809, 0.4947]): _vg.add([_i], _w, 'REPLACE')
_vg = ob_character.vertex_groups.new(name='f_index.03.L')
_vg = ob_character.vertex_groups.new(name='f_middle.03.L')
_vg = ob_character.vertex_groups.new(name='f_ring.03.L')
_vg = ob_character.vertex_groups.new(name='f_pinky.03.L')
_vg = ob_character.vertex_groups.new(name='f_index.03.R')
for _i, _w in zip([36, 37, 42, 43, 48, 49, 75, 76, 77, 79, 80, 81], [0.0233, 0.05634, 0.9303, 0.8849, 0.957, 0.9495, 0.01984, 0.9003, 0.9496, 0.05849, 0.8786, 0.947]): _vg.add([_i], _w, 'REPLACE')
_vg = ob_character.vertex_groups.new(name='f_middle.03.R')
for _i, _w in zip([35, 38, 41, 44, 47, 50, 68, 69, 70, 71, 72, 73], [0.08015, 0.4769, 0.9389, 0.9357, 0.9706, 0.97, 0.07812, 0.4766, 0.9377, 0.937, 0.969, 0.9702]): _vg.add([_i], _w, 'REPLACE')
_vg = ob_character.vertex_groups.new(name='f_ring.03.R')
for _i, _w in zip([34, 39, 40, 45, 46, 51, 60, 61, 62, 63, 64, 65], [0.03001, 0.06637, 0.9199, 0.8869, 0.956, 0.95, 0.01898, 0.06288, 0.9227, 0.8896, 0.9546, 0.9506]): _vg.add([_i], _w, 'REPLACE')
_vg = ob_character.vertex_groups.new(name='f_pinky.03.R')
for _i, _w in zip([16, 17, 18, 19, 20, 21, 52, 53, 54, 56, 57, 58], [0.05955, 0.4412, 0.9206, 0.9191, 0.9553, 0.9558, 0.1173, 0.8921, 0.9504, 0.03744, 0.9094, 0.9525]): _vg.add([_i], _w, 'REPLACE')
_m = ob_character.modifiers.new('Reflexión', 'MIRROR')
_m.use_clip = True
_m = ob_character.modifiers.new('Esqueleto', 'ARMATURE')
_m = ob_character.modifiers.new('Armature', 'ARMATURE')
_m = ob_character.modifiers.new('Esqueleto.001', 'ARMATURE')
_m.object = ob_metarig

# ---- collection membership
col_collection_1.objects.link(ob_metarig)
col_collection_1.objects.link(ob_props1)
col_collection_1.objects.link(ob_props)
col_collection_1.objects.link(ob_character)

# ---- scene / render settings (as saved in the file)
scene.frame_start = 1; scene.frame_end = 250; scene.frame_set(0)
scene.render.engine = 'BLENDER_EEVEE_NEXT'
scene.render.resolution_percentage = 50
scene.render.dither_intensity = 0.0
scene.cycles.use_denoising = False
scene.cycles.samples = 10
scene.cycles.sampling_pattern = 'TABULATED_SOBOL'
scene.cycles.light_sampling_threshold = 0.0
scene.cycles.use_adaptive_sampling = False
scene.cycles.use_light_tree = False
scene.cycles.blur_glossy = 0.0
scene.cycles.pixel_filter_type = 'GAUSSIAN'
scene.cycles.sample_clamp_indirect = 0.0
scene.view_settings.view_transform = 'Standard'
bpy.context.view_layer.update()

# ---- added for rendering (the .blend has no active camera and no usable light): camera, sun
cam_auto = bpy.data.cameras.new('AutoCamera')
cam_auto.lens = 50.0
cam_auto.sensor_width = 36.0
cam_auto.clip_end = 1000.0
ob_auto_camera = bpy.data.objects.new('AutoCamera', cam_auto)
scene.collection.objects.link(ob_auto_camera)
ob_auto_camera.location = (1.68936, -2.05644, 2.04594)
ob_auto_camera.rotation_euler = (1.09748, -7.21219e-08, 0.694738)
scene.camera = ob_auto_camera
light_auto_sun = bpy.data.lights.new('AutoSun', 'SUN')
light_auto_sun.energy = 3.0
light_auto_sun.angle = 0.0523599
ob_auto_sun = bpy.data.objects.new('AutoSun', light_auto_sun)
scene.collection.objects.link(ob_auto_sun)
ob_auto_sun.rotation_euler = (0.872665, 0.174533, 0.523599)
bpy.context.view_layer.update()
